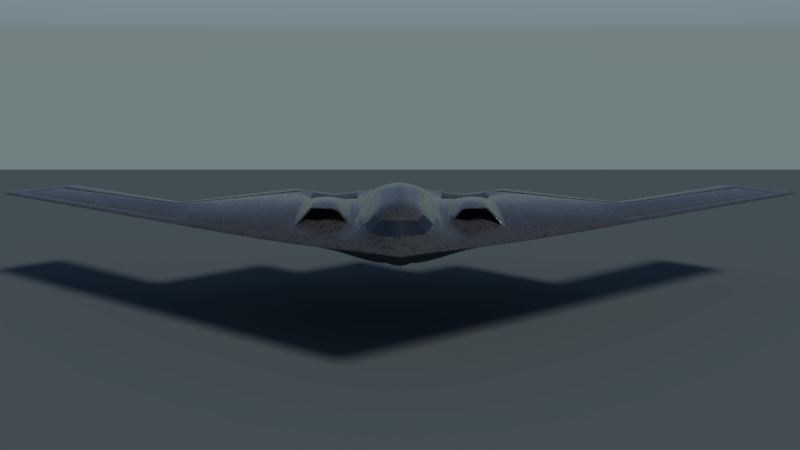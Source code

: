 # Source: B-2.blend  (saved by Blender 2.79.0; exported with 4.5.12 LTS)
import bpy
from mathutils import Matrix  # noqa: F401  (used for matrix-valued properties, if any)

bpy.ops.wm.read_factory_settings(use_empty=True)
scene = bpy.context.scene
scene.name = 'Scene'

# ---- collections
col_collection_1 = bpy.data.collections.new('Collection 1'); scene.collection.children.link(col_collection_1)
col_collection_2 = bpy.data.collections.new('Collection 2'); scene.collection.children.link(col_collection_2)

# ---- materials (node trees are filled in below, after node groups)
mat_material_004 = bpy.data.materials.new('Material.004')
mat_material_004.alpha_threshold = 0.0
mat_material_004.roughness = 0.5
mat_material = bpy.data.materials.new('Material')
mat_material.alpha_threshold = 0.0
mat_material.roughness = 0.5
mat_material_003 = bpy.data.materials.new('Material.003')
mat_material_003.alpha_threshold = 0.0
mat_material_003.diffuse_color = (0.05497, 0.05497, 0.05497, 1.0)
mat_material_003.roughness = 0.5
mat_material_002 = bpy.data.materials.new('Material.002')
mat_material_002.alpha_threshold = 0.0
mat_material_002.roughness = 0.5
mat_material_001 = bpy.data.materials.new('Material.001')
mat_material_001.alpha_threshold = 0.0
mat_material_001.roughness = 0.5

# ---- node groups
ng_scale_scratches = bpy.data.node_groups.new('Scale Scratches', 'ShaderNodeTree')
_s = ng_scale_scratches.interface.new_socket(name='Vector', in_out='OUTPUT', socket_type='NodeSocketVector')
_s.min_value = 0.0
_s.max_value = 0.0
_s = ng_scale_scratches.interface.new_socket(name='Scale', in_out='INPUT', socket_type='NodeSocketFloat')
_s.default_value = 0.5
_s.min_value = -1e+04
_s.max_value = 1e+04
_s = ng_scale_scratches.interface.new_socket(name='Vector', in_out='INPUT', socket_type='NodeSocketVector')
_s.min_value = -1e+04
_s.max_value = 1e+04
_N = ng_scale_scratches.nodes; _L = ng_scale_scratches.links
n0 = _N.new('ShaderNodeMath'); n0.name = 'Math.004'; n0.location = (-1, -78)
n0.hide = True
n0.operation = 'MULTIPLY'
n1 = _N.new('ShaderNodeMath'); n1.name = 'Math.005'; n1.location = (-4, -121)
n1.hide = True
n1.operation = 'MULTIPLY'
n2 = _N.new('ShaderNodeCombineXYZ'); n2.name = 'Combine XYZ'; n2.location = (134, -79)
n2.hide = True
n3 = _N.new('NodeGroupOutput'); n3.name = 'Group Output'; n3.location = (304, -62)
n4 = _N.new('ShaderNodeMath'); n4.name = 'Math.003'; n4.location = (-2, -30)
n4.hide = True
n4.operation = 'MULTIPLY'
n5 = _N.new('ShaderNodeSeparateXYZ'); n5.name = 'Separate XYZ'; n5.location = (-165, -78)
n5.hide = True
n6 = _N.new('NodeGroupInput'); n6.name = 'Group Input'; n6.location = (-456, -36)
_L.new(n4.outputs[0], n2.inputs[0])
_L.new(n0.outputs[0], n2.inputs[1])
_L.new(n1.outputs[0], n2.inputs[2])
_L.new(n2.outputs[0], n3.inputs[0])
_L.new(n5.outputs[0], n4.inputs[1])
_L.new(n5.outputs[1], n0.inputs[1])
_L.new(n5.outputs[2], n1.inputs[1])
_L.new(n6.outputs[0], n4.inputs[0])
_L.new(n6.outputs[0], n0.inputs[0])
_L.new(n6.outputs[0], n1.inputs[0])
_L.new(n6.outputs[1], n5.inputs[0])
n3.is_active_output = True
ng_rotation_scratches = bpy.data.node_groups.new('Rotation Scratches', 'ShaderNodeTree')
_s = ng_rotation_scratches.interface.new_socket(name='Vector', in_out='OUTPUT', socket_type='NodeSocketVector')
_s.min_value = 0.0
_s.max_value = 0.0
_s = ng_rotation_scratches.interface.new_socket(name='X', in_out='INPUT', socket_type='NodeSocketFloat')
_s.min_value = 0.0
_s.max_value = 360.0
_s = ng_rotation_scratches.interface.new_socket(name='Vector', in_out='INPUT', socket_type='NodeSocketVector')
_s.min_value = -1e+04
_s.max_value = 1e+04
_N = ng_rotation_scratches.nodes; _L = ng_rotation_scratches.links
n0 = _N.new('ShaderNodeMath'); n0.name = 'Math.003'; n0.location = (145, -4)
n0.hide = True
n0.operation = 'SINE'
n1 = _N.new('ShaderNodeMath'); n1.name = 'Math.004'; n1.location = (145, -60)
n1.hide = True
n1.operation = 'COSINE'
n2 = _N.new('ShaderNodeMath'); n2.name = 'Math.006'; n2.location = (27, -75)
n2.hide = True
n2.operation = 'DIVIDE'
n2.inputs[1].default_value = 180.0
n3 = _N.new('ShaderNodeMath'); n3.name = 'Math.005'; n3.location = (-92, -76)
n3.hide = True
n3.operation = 'MULTIPLY'
n3.inputs[1].default_value = -3.142
n4 = _N.new('ShaderNodeMath'); n4.name = 'Math.010'; n4.location = (285, -58)
n4.hide = True
n4.operation = 'MULTIPLY'
n5 = _N.new('ShaderNodeMath'); n5.name = 'Math.001'; n5.location = (145, 104)
n5.hide = True
n5.operation = 'COSINE'
n6 = _N.new('ShaderNodeMath'); n6.name = 'Math.002'; n6.location = (145, 50)
n6.hide = True
n6.operation = 'SINE'
n7 = _N.new('ShaderNodeSeparateXYZ'); n7.name = 'Separate XYZ'; n7.location = (-33, 15)
n7.hide = True
n8 = _N.new('ShaderNodeMath'); n8.name = 'Math.011'; n8.location = (439, 77)
n8.hide = True
n8.operation = 'SUBTRACT'
n9 = _N.new('ShaderNodeMath'); n9.name = 'Math.012'; n9.location = (439, -31)
n9.hide = True
n10 = _N.new('ShaderNodeMath'); n10.name = 'Math.007'; n10.location = (285, 104)
n10.hide = True
n10.operation = 'MULTIPLY'
n11 = _N.new('ShaderNodeMath'); n11.name = 'Math.008'; n11.location = (285, 50)
n11.hide = True
n11.operation = 'MULTIPLY'
n12 = _N.new('ShaderNodeMath'); n12.name = 'Math.009'; n12.location = (285, -4)
n12.hide = True
n12.operation = 'MULTIPLY'
n13 = _N.new('ShaderNodeCombineXYZ'); n13.name = 'Combine XYZ'; n13.location = (583, 20)
n13.hide = True
n14 = _N.new('NodeGroupOutput'); n14.name = 'Group Output'; n14.location = (750, 37)
n15 = _N.new('NodeGroupInput'); n15.name = 'Group Input'; n15.location = (-265, 52)
_L.new(n13.outputs[0], n14.inputs[0])
_L.new(n15.outputs[1], n7.inputs[0])
_L.new(n15.outputs[0], n3.inputs[0])
_L.new(n3.outputs[0], n2.inputs[0])
_L.new(n2.outputs[0], n1.inputs[0])
_L.new(n2.outputs[0], n0.inputs[0])
_L.new(n2.outputs[0], n6.inputs[0])
_L.new(n2.outputs[0], n5.inputs[0])
_L.new(n5.outputs[0], n10.inputs[0])
_L.new(n6.outputs[0], n11.inputs[0])
_L.new(n0.outputs[0], n12.inputs[0])
_L.new(n1.outputs[0], n4.inputs[0])
_L.new(n7.outputs[1], n10.inputs[1])
_L.new(n7.outputs[1], n12.inputs[1])
_L.new(n7.outputs[2], n4.inputs[1])
_L.new(n7.outputs[2], n11.inputs[1])
_L.new(n10.outputs[0], n8.inputs[0])
_L.new(n11.outputs[0], n8.inputs[1])
_L.new(n12.outputs[0], n9.inputs[0])
_L.new(n4.outputs[0], n9.inputs[1])
_L.new(n8.outputs[0], n13.inputs[1])
_L.new(n9.outputs[0], n13.inputs[2])
_L.new(n7.outputs[0], n13.inputs[0])
n14.is_active_output = True
ng_color_ramp_scratches = bpy.data.node_groups.new('Color Ramp Scratches', 'ShaderNodeTree')
_s = ng_color_ramp_scratches.interface.new_socket(name='Color', in_out='OUTPUT', socket_type='NodeSocketColor')
_s.default_value = (0.0, 0.0, 0.0, 0.0)
_s = ng_color_ramp_scratches.interface.new_socket(name='Fac', in_out='INPUT', socket_type='NodeSocketFloat')
_s.default_value = 0.5
_s.min_value = -1e+04
_s.max_value = 1e+04
_s = ng_color_ramp_scratches.interface.new_socket(name='Color1', in_out='INPUT', socket_type='NodeSocketColor')
_s.default_value = (0.5, 0.5, 0.5, 1.0)
_s = ng_color_ramp_scratches.interface.new_socket(name='Pos 1', in_out='INPUT', socket_type='NodeSocketFloat')
_s.default_value = 0.5
_s.min_value = 0.0
_s.max_value = 0.982
_s = ng_color_ramp_scratches.interface.new_socket(name='Color2', in_out='INPUT', socket_type='NodeSocketColor')
_s.default_value = (0.5, 0.5, 0.5, 1.0)
_N = ng_color_ramp_scratches.nodes; _L = ng_color_ramp_scratches.links
n0 = _N.new('ShaderNodeMath'); n0.name = 'Math.003'; n0.location = (-152, -30)
n0.hide = True
n0.operation = 'DIVIDE'
n1 = _N.new('ShaderNodeMath'); n1.name = 'Math'; n1.location = (-294, 29)
n1.hide = True
n1.operation = 'SUBTRACT'
n2 = _N.new('ShaderNodeMath'); n2.name = 'Math.004'; n2.location = (7, 16)
n2.hide = True
n2.operation = 'MULTIPLY'
n3 = _N.new('ShaderNodeMix'); n3.name = 'Mix.001'; n3.location = (296, -20)
n3.hide = True
n3.data_type = 'RGBA'
n4 = _N.new('NodeGroupOutput'); n4.name = 'Group Output'; n4.location = (496, 0)
n5 = _N.new('ShaderNodeMath'); n5.name = 'Math.005'; n5.location = (158, -3)
n5.hide = True
n5.use_clamp = True
n6 = _N.new('ShaderNodeMath'); n6.name = 'Math.002'; n6.location = (-151, 30)
n6.hide = True
n6.operation = 'DIVIDE'
n6.inputs[0].default_value = 1.0
n7 = _N.new('NodeGroupInput'); n7.name = 'Group Input'; n7.location = (-659, 21)
n8 = _N.new('ShaderNodeMath'); n8.name = 'Math.001'; n8.location = (-296, -27)
n8.hide = True
n8.operation = 'SUBTRACT'
n9 = _N.new('ShaderNodeMath'); n9.name = 'Math.006'; n9.location = (-487, 162)
n9.inputs[1].default_value = 0.018
_L.new(n5.outputs[0], n3.inputs[0])
_L.new(n1.outputs[0], n6.inputs[1])
_L.new(n8.outputs[0], n0.inputs[1])
_L.new(n6.outputs[0], n2.inputs[0])
_L.new(n2.outputs[0], n5.inputs[0])
_L.new(n0.outputs[0], n5.inputs[1])
_L.new(n7.outputs[0], n2.inputs[1])
_L.new(n7.outputs[1], n3.inputs[6])
_L.new(n7.outputs[2], n1.inputs[1])
_L.new(n7.outputs[2], n0.inputs[0])
_L.new(n7.outputs[2], n8.inputs[0])
_L.new(n7.outputs[3], n3.inputs[7])
_L.new(n3.outputs[2], n4.inputs[0])
_L.new(n7.outputs[2], n9.inputs[0])
_L.new(n9.outputs[0], n1.inputs[0])
_L.new(n9.outputs[0], n8.inputs[1])
n4.is_active_output = True
ng_scratches_texture = bpy.data.node_groups.new('Scratches Texture', 'ShaderNodeTree')
_s = ng_scratches_texture.interface.new_socket(name='Scratches', in_out='OUTPUT', socket_type='NodeSocketFloat')
_s.min_value = 0.0
_s.max_value = 0.0
_s = ng_scratches_texture.interface.new_socket(name='Scale', in_out='INPUT', socket_type='NodeSocketFloat')
_s.default_value = 1.0
_s.min_value = -1e+04
_s.max_value = 1e+04
_s = ng_scratches_texture.interface.new_socket(name='Scratches', in_out='INPUT', socket_type='NodeSocketFloat')
_s.subtype = 'FACTOR'
_s.default_value = 0.3
_s.min_value = 0.0
_s.max_value = 1.0
_s = ng_scratches_texture.interface.new_socket(name='Rotation', in_out='INPUT', socket_type='NodeSocketFloat')
_s.min_value = 0.0
_s.max_value = 360.0
_N = ng_scratches_texture.nodes; _L = ng_scratches_texture.links
n0 = _N.new('ShaderNodeMapping'); n0.name = 'Mapping.001'; n0.location = (-217, -145)
n0.inputs[2].default_value = (6.981, 0.0, 0.0)
n1 = _N.new('ShaderNodeTexWave'); n1.name = 'Wave Texture'; n1.location = (156, 154)
n1.bands_direction = 'DIAGONAL'
n1.rings_direction = 'SPHERICAL'
n1.inputs[3].default_value = 0.0
n1.inputs[6].default_value = 1.571
n2 = _N.new('ShaderNodeMapping'); n2.name = 'Mapping.002'; n2.location = (-220, -503)
n2.inputs[2].default_value = (2.583, 0.0, 0.0)
n3 = _N.new('ShaderNodeCombineXYZ'); n3.name = 'Combine XYZ'; n3.location = (406, -55)
n3.hide = True
n4 = _N.new('ShaderNodeCombineXYZ'); n4.name = 'Combine XYZ.001'; n4.location = (401, -692)
n4.hide = True
n5 = _N.new('ShaderNodeSeparateXYZ'); n5.name = 'Separate XYZ.001'; n5.location = (178, -890)
n5.hide = True
n6 = _N.new('ShaderNodeTexNoise'); n6.name = 'Musgrave Texture.001'; n6.location = (581, -621)
n6.width = 150
n6.normalize = False
n6.inputs[2].default_value = 8.75
n6.inputs[3].default_value = 14.0
n6.inputs[4].default_value = 0.7692
n6.inputs[5].default_value = 1.3
n7 = _N.new('ShaderNodeMix'); n7.name = 'Mix.001'; n7.location = (656, -447)
n7.hide = True
n7.data_type = 'RGBA'
n8 = _N.new('ShaderNodeTexWave'); n8.name = 'Wave Texture.001'; n8.location = (156, -505)
n8.bands_direction = 'DIAGONAL'
n8.rings_direction = 'SPHERICAL'
n8.inputs[1].default_value = 6.25
n8.inputs[3].default_value = 0.0
n8.inputs[6].default_value = 1.571
n9 = _N.new('ShaderNodeSeparateXYZ'); n9.name = 'Separate XYZ'; n9.location = (165, -180)
n9.hide = True
n10 = _N.new('NodeReroute'); n10.name = 'Reroute'; n10.location = (-305, -503)
n10.width = 16
n10.socket_idname = 'NodeSocketVector'
n11 = _N.new('ShaderNodeGroup'); n11.name = 'Group'; n11.location = (-463, -494)
n11.hide = True
n11.node_tree = ng_scale_scratches
n12 = _N.new('ShaderNodeGroup'); n12.name = 'Group.001'; n12.location = (-597, -505)
n12.hide = True
n12.node_tree = ng_rotation_scratches
n13 = _N.new('NodeGroupInput'); n13.name = 'Group Input'; n13.location = (-975, -555)
n14 = _N.new('ShaderNodeTexNoise'); n14.name = 'Musgrave Texture'; n14.location = (581, 37)
n14.width = 150
n14.normalize = False
n14.inputs[2].default_value = 7.5
n14.inputs[3].default_value = 14.0
n14.inputs[4].default_value = 0.7692
n14.inputs[5].default_value = 1.3
n15 = _N.new('ShaderNodeValue'); n15.name = 'Value.002'; n15.location = (455, -415)
n15.outputs[0].default_value = 2.0
n16 = _N.new('ShaderNodeValue'); n16.name = 'Value.003'; n16.location = (456, -496)
n16.outputs[0].default_value = -2.0
n17 = _N.new('ShaderNodeGroup'); n17.name = 'Group.003'; n17.location = (833, -250)
n17.node_tree = ng_color_ramp_scratches
n17.inputs[1].default_value = (0.0, 0.0, 0.0, 1.0)
n17.inputs[3].default_value = (1.0, 1.0, 1.0, 1.0)
n18 = _N.new('ShaderNodeGroup'); n18.name = 'Group.002'; n18.location = (824, -469)
n18.node_tree = ng_color_ramp_scratches
n18.inputs[1].default_value = (0.0, 0.0, 0.0, 1.0)
n18.inputs[3].default_value = (1.0, 1.0, 1.0, 1.0)
n19 = _N.new('ShaderNodeMath'); n19.name = 'Math'; n19.location = (1063, -326)
n19.use_clamp = True
n20 = _N.new('NodeGroupOutput'); n20.name = 'Group Output'; n20.location = (1264, -369)
n21 = _N.new('ShaderNodeMapping'); n21.name = 'Mapping.003'; n21.location = (-222, -781)
n21.inputs[2].default_value = (5.236, 0.0, 0.0)
n22 = _N.new('ShaderNodeTexCoord'); n22.name = 'Texture Coordinate'; n22.location = (-874, -213)
_L.new(n10.outputs[0], n0.inputs[0])
_L.new(n0.outputs[0], n9.inputs[0])
_L.new(n9.outputs[2], n3.inputs[2])
_L.new(n3.outputs[0], n14.inputs[0])
_L.new(n22.outputs[3], n12.inputs[1])
_L.new(n11.outputs[0], n10.inputs[0])
_L.new(n13.outputs[0], n11.inputs[0])
_L.new(n9.outputs[0], n3.inputs[0])
_L.new(n1.outputs[0], n3.inputs[1])
_L.new(n2.outputs[0], n8.inputs[0])
_L.new(n21.outputs[0], n5.inputs[0])
_L.new(n5.outputs[2], n4.inputs[2])
_L.new(n4.outputs[0], n6.inputs[0])
_L.new(n5.outputs[0], n4.inputs[0])
_L.new(n8.outputs[0], n4.inputs[1])
_L.new(n10.outputs[0], n2.inputs[0])
_L.new(n10.outputs[0], n21.inputs[0])
_L.new(n12.outputs[0], n11.inputs[1])
_L.new(n13.outputs[2], n12.inputs[0])
_L.new(n6.outputs[0], n18.inputs[0])
_L.new(n18.outputs[0], n19.inputs[1])
_L.new(n14.outputs[0], n17.inputs[0])
_L.new(n17.outputs[0], n19.inputs[0])
_L.new(n7.outputs[2], n17.inputs[2])
_L.new(n7.outputs[2], n18.inputs[2])
_L.new(n15.outputs[0], n7.inputs[6])
_L.new(n13.outputs[1], n7.inputs[0])
_L.new(n16.outputs[0], n7.inputs[7])
_L.new(n10.outputs[0], n1.inputs[0])
_L.new(n19.outputs[0], n20.inputs[0])
n20.is_active_output = True
ng_nodegroup = bpy.data.node_groups.new('NodeGroup', 'ShaderNodeTree')
_s = ng_nodegroup.interface.new_socket(name='Background', in_out='OUTPUT', socket_type='NodeSocketShader')
_N = ng_nodegroup.nodes; _L = ng_nodegroup.links
n0 = _N.new('ShaderNodeBackground'); n0.name = 'Fondo'; n0.location = (645, -41)
n1 = _N.new('ShaderNodeMix'); n1.name = 'Mezclar'; n1.location = (340, 23)
n1.data_type = 'RGBA'
n1.inputs[7].default_value = (1.0, 1.0, 1.0, 1.0)
n2 = _N.new('ShaderNodeTexNoise'); n2.name = 'Ruido'; n2.location = (-537, 150)
n2.inputs[2].default_value = 4.0
n2.inputs[3].default_value = 30.0
n3 = _N.new('ShaderNodeMix'); n3.name = 'Mezclar.001'; n3.location = (84, 123)
n3.data_type = 'RGBA'
n3.blend_type = 'MULTIPLY'
n3.inputs[0].default_value = 1.0
n4 = _N.new('ShaderNodeTexSky'); n4.name = 'Cielo'; n4.location = (136, -176)
n4.sky_type = 'HOSEK_WILKIE'
n4.sun_direction = (0.2615, 0.1923, 0.9458)
n4.sun_elevation = 1.571
n5 = _N.new('ShaderNodeNormal'); n5.name = 'Normal'; n5.location = (-475, -150)
n6 = _N.new('ShaderNodeTexCoord'); n6.name = 'Coordenadas de texturizado'; n6.location = (-645, -125)
n7 = _N.new('ShaderNodeValToRGB'); n7.name = 'Rampa de color'; n7.location = (-279, 176)
while len(n7.color_ramp.elements) > 1: n7.color_ramp.elements.remove(n7.color_ramp.elements[-1])
n7.color_ramp.elements[0].position = 0.5273; n7.color_ramp.elements[0].color = (0.0, 0.0, 0.0, 1.0)
_e = n7.color_ramp.elements.new(0.9); _e.color = (1.0, 1.0, 1.0, 1.0)
n8 = _N.new('NodeGroupInput'); n8.name = 'Entradas del grupo'; n8.location = (-845, 0)
n9 = _N.new('NodeGroupOutput'); n9.name = 'Salidas del grupo'; n9.location = (845, 0)
n10 = _N.new('ShaderNodeValToRGB'); n10.name = 'Rampa de color.001'; n10.location = (-244, -62)
n10.width = 261
while len(n10.color_ramp.elements) > 1: n10.color_ramp.elements.remove(n10.color_ramp.elements[-1])
n10.color_ramp.elements[0].position = 0.004924; n10.color_ramp.elements[0].color = (0.0, 0.0, 0.0, 1.0)
_e = n10.color_ramp.elements.new(0.15); _e.color = (1.0, 1.0, 1.0, 1.0)
_L.new(n0.outputs[0], n9.inputs[0])
_L.new(n4.outputs[0], n1.inputs[6])
_L.new(n1.outputs[2], n0.inputs[0])
_L.new(n2.outputs[0], n7.inputs[0])
_L.new(n7.outputs[0], n3.inputs[6])
_L.new(n3.outputs[2], n1.inputs[0])
_L.new(n5.outputs[1], n10.inputs[0])
_L.new(n6.outputs[0], n5.inputs[0])
_L.new(n10.outputs[0], n3.inputs[7])
n9.is_active_output = True

# ---- material node trees
mat_material_004.use_nodes = True; mat_material_004.node_tree.nodes.clear()
_N = mat_material_004.node_tree.nodes; _L = mat_material_004.node_tree.links
n0 = _N.new('ShaderNodeOutputMaterial'); n0.name = 'Material'; n0.location = (300, 300)
n1 = _N.new('ShaderNodeBsdfDiffuse'); n1.name = 'BSDF Difuso'; n1.location = (10, 300)
n1.inputs[0].default_value = (0.1498, 0.1772, 0.1704, 1.0)
_L.new(n1.outputs[0], n0.inputs[0])
n0.is_active_output = True
mat_material.use_nodes = True; mat_material.node_tree.nodes.clear()
_N = mat_material.node_tree.nodes; _L = mat_material.node_tree.links
n0 = _N.new('ShaderNodeOutputMaterial'); n0.name = 'Material'; n0.location = (406, 0)
n1 = _N.new('ShaderNodeMix'); n1.name = 'Mezclar'; n1.location = (-195, -8)
n1.data_type = 'RGBA'
n1.inputs[6].default_value = (0.08591, 0.08336, 0.08128, 1.0)
n1.inputs[7].default_value = (0.1054, 0.08476, 0.06791, 1.0)
n2 = _N.new('ShaderNodeGroup'); n2.name = 'Grupo'; n2.location = (-478, -204)
n2.node_tree = ng_scratches_texture
n2.inputs[0].default_value = 0.7
n2.inputs[1].default_value = 0.3455
n2.inputs[2].default_value = 0.0
n3 = _N.new('ShaderNodeBsdfPrincipled'); n3.name = 'Titanium'; n3.location = (206, 0)
n3.width = 150
n3.subsurface_method = 'BURLEY'
n3.inputs[2].default_value = 0.1
n3.inputs[3].default_value = 1.45
n3.inputs[9].default_value = (1.0, 1.0, 1.0)
n4 = _N.new('ShaderNodeValToRGB'); n4.name = 'Rampa de color'; n4.location = (-92, -280)
while len(n4.color_ramp.elements) > 1: n4.color_ramp.elements.remove(n4.color_ramp.elements[-1])
n4.color_ramp.elements[0].position = 0.5034; n4.color_ramp.elements[0].color = (0.037, 0.037, 0.037, 1.0)
_e = n4.color_ramp.elements.new(0.5782); _e.color = (0.169, 0.169, 0.169, 1.0)
_e = n4.color_ramp.elements.new(0.8163); _e.color = (0.102, 0.102, 0.102, 1.0)
_e = n4.color_ramp.elements.new(0.9728); _e.color = (0.3948, 0.3948, 0.3948, 1.0)
n5 = _N.new('ShaderNodeGroup'); n5.name = 'Grupo.001'; n5.location = (-326, -358)
n5.node_tree = ng_scratches_texture
n5.inputs[0].default_value = 0.8
n5.inputs[1].default_value = 0.3455
n5.inputs[2].default_value = 45.0
_L.new(n2.outputs[0], n3.inputs[1])
_L.new(n2.outputs[0], n1.inputs[0])
_L.new(n1.outputs[2], n3.inputs[0])
_L.new(n5.outputs[0], n4.inputs[0])
_L.new(n4.outputs[0], n3.inputs[13])
_L.new(n3.outputs[0], n0.inputs[0])
n0.is_active_output = True
mat_material_003.use_nodes = True; mat_material_003.node_tree.nodes.clear()
_N = mat_material_003.node_tree.nodes; _L = mat_material_003.node_tree.links
n0 = _N.new('ShaderNodeOutputMaterial'); n0.name = 'Material'; n0.location = (300, 300)
n1 = _N.new('ShaderNodeBsdfDiffuse'); n1.name = 'BSDF Difuso'; n1.location = (10, 300)
n1.inputs[0].default_value = (0.0, 0.0, 0.0, 1.0)
_L.new(n1.outputs[0], n0.inputs[0])
n0.is_active_output = True
mat_material_002.use_nodes = True; mat_material_002.node_tree.nodes.clear()
_N = mat_material_002.node_tree.nodes; _L = mat_material_002.node_tree.links
n0 = _N.new('ShaderNodeOutputMaterial'); n0.name = 'Material'; n0.location = (300, 300)
n1 = _N.new('ShaderNodeBsdfAnisotropic'); n1.name = 'BSDF Reflectivo'; n1.location = (10, 300)
n1.distribution = 'GGX'
n1.inputs[0].default_value = (0.1624, 0.1624, 0.1624, 1.0)
n1.inputs[1].default_value = 0.3162
_L.new(n1.outputs[0], n0.inputs[0])
n0.is_active_output = True
mat_material_001.use_nodes = True; mat_material_001.node_tree.nodes.clear()
_N = mat_material_001.node_tree.nodes; _L = mat_material_001.node_tree.links
n0 = _N.new('ShaderNodeOutputMaterial'); n0.name = 'Material'; n0.location = (200, 0)
n1 = _N.new('ShaderNodeBsdfPrincipled'); n1.name = 'Rubber'; n1.location = (0, 0)
n1.width = 150
n1.subsurface_method = 'BURLEY'
n1.inputs[0].default_value = (0.022, 0.022, 0.022, 1.0)
n1.inputs[2].default_value = 0.79
n1.inputs[3].default_value = 1.45
n1.inputs[9].default_value = (1.0, 1.0, 1.0)
n1.inputs[13].default_value = 0.425
_L.new(n1.outputs[0], n0.inputs[0])
n0.is_active_output = True

# ---- world
world_world = bpy.data.worlds.new('World'); scene.world = world_world
world_world.use_nodes = True; world_world.node_tree.nodes.clear()
_N = world_world.node_tree.nodes; _L = world_world.node_tree.links
n0 = _N.new('ShaderNodeOutputWorld'); n0.name = 'Entorno'; n0.location = (300, 300)
n1 = _N.new('ShaderNodeGroup'); n1.name = 'Grupo'; n1.location = (-328, 174)
n1.node_tree = ng_nodegroup
n2 = _N.new('ShaderNodeBackground'); n2.name = 'Fondo'; n2.location = (29, 272)
n3 = _N.new('ShaderNodeTexSky'); n3.name = 'Cielo'; n3.location = (-243, 407)
n3.sky_type = 'HOSEK_WILKIE'
n3.sun_elevation = 1.571
_L.new(n2.outputs[0], n0.inputs[0])
_L.new(n3.outputs[0], n2.inputs[0])
n0.is_active_output = True
world_world.color = (0.05088, 0.05088, 0.05088)
world_world.use_sun_shadow = False
world_world.sun_shadow_jitter_overblur = 0.0
world_world.cycles.sampling_method = 'MANUAL'
world_world.cycles.max_bounces = 8

# ---- cameras
cam_c_mara = bpy.data.cameras.new('Cámara')
cam_c_mara.clip_end = 100.0
cam_c_mara.lens = 35.0
cam_c_mara.sensor_width = 32.0
cam_c_mara.sensor_height = 18.0
cam_c_mara.display_size = 2.0
cam_c_mara.dof.focus_distance = 0.0

# ---- lights
light_sol = bpy.data.lights.new('Sol', 'SUN')
light_sol.transmission_factor = 0.0
light_sol.angle = 0.1993
light_sol.energy = 1.0
light_sol.shadow_buffer_clip_start = 0.5
light_sol.shadow_soft_size = 0.1
light_sol.shadow_cascade_max_distance = 1000.0

# ---- meshes
me_plano_002 = bpy.data.meshes.new('Plano.002')
me_plano_002.from_pydata([(-1.0, -1.0, 0.0), (1.0, -1.0, 0.0), (-1.0, 1.0, 0.0), (1.0, 1.0, 0.0)], [], [(0, 1, 3, 2)])
me_plano_002.materials.append(mat_material_004)
me_plano_002.use_remesh_preserve_volume = False
me_plano_002.use_remesh_preserve_attributes = False
me_plano_002.use_mirror_vertex_groups = False
me_plano_002.update()
me_plano = bpy.data.meshes.new('Plano')
me_plano.from_pydata([(0.0, -0.9775, 0.6818), (1.525, -0.6661, 0.2882), (0.0, 2.362, -0.04096), (1.482, 1.263, -0.04096), (0.0, -5.086, 0.07276), (1.492, -4.054, 0.005196), (8.09, 2.49, -0.04096), (9.479, 1.443, -0.0393), (4.662, -1.873, -0.0393), (2.611, -0.7522, 0.153), (2.563, 1.984, -0.04096), (2.563, -3.304, -0.0393), (8.345, 2.291, -0.02404), (0.0, -1.982, 0.7378), (1.445, -2.18, 0.4048), (2.611, -2.171, 0.1635), (0.0, -3.304, 0.7409), (1.443, -2.899, 0.1635), (0.7358, -0.9775, 0.1477), (0.9471, 1.639, -0.04096), (0.3848, -4.849, 0.07276), (0.7942, -1.982, 0.1635), (0.7827, -3.304, 0.1624), (0.0, -4.191, 0.5711), (0.5914, -4.212, 0.1694), (0.4925, -4.408, 0.1718), (0.0, -4.774, 0.1933), (0.4654, -0.9775, 0.5529), (0.1924, -4.967, 0.07276), (0.3971, -1.982, 0.5618), (0.3971, -3.304, 0.5693), (0.284, -4.037, 0.5286), (0.2339, -4.686, 0.1864), (0.0, 1.322, 0.1262), (0.6514, 0.978, 0.05491), (1.406, -3.738, 0.08415), (8.482, 2.195, -0.02671), (4.687, -0.2121, 0.01728), (2.563, 1.447, 0.009173), (0.697, 0.8772, 0.00735), (0.0, -3.723, 0.7216), (0.7301, -3.649, 0.1677), (0.399, -3.653, 0.5593), (2.022, -0.3203, 0.144), (4.69, -0.2874, 0.02044), (2.022, -1.982, 0.1635), (2.022, -2.893, 0.07357), (0.0, -4.021, 0.6522), (0.6804, -3.935, 0.1644), (0.3396, -3.915, 0.5591), (2.021, 0.5541, 0.01011), (1.021, -0.9775, 0.1432), (0.9759, -1.982, 0.1635), (0.9489, -2.893, 0.1635), (1.425, 1.302, -0.04096), (0.9727, -3.763, 0.1147), (0.9584, 0.5576, 0.00214), (0.9627, -3.924, 0.1111), (1.207, -0.7848, 0.2569), (1.196, -1.982, 0.4102), (1.164, -2.71, 0.1635), (1.862, -0.5915, 0.2403), (1.726, -1.982, 0.4211), (1.708, -2.71, 0.1635), (1.199, -2.721, 0.3875), (1.443, -1.982, 0.4602), (1.443, -2.899, 0.4602), (1.474, -3.376, 0.115), (1.947, -2.85, 0.109), (1.676, -2.721, 0.3984), (0.9976, -2.852, 0.1635), (1.164, -2.71, 0.4102), (1.249, -2.282, 0.3549), (1.444, -2.887, 0.4375), (1.708, -2.71, 0.4211), (1.445, -2.18, 0.1968), (1.631, -2.282, 0.1968), (1.631, -2.282, 0.3657), (1.099, -2.411, 0.1968), (1.249, -2.282, 0.1968), (1.851, -2.411, 0.1968), (0.967, -3.557, 0.1198), (1.175, -3.541, 0.1154), (0.0, -0.3198, -0.3401), (0.0, 2.362, -0.06265), (1.482, 1.263, -0.06265), (0.0, -5.086, 0.04221), (1.492, -4.054, -0.02535), (8.09, 2.49, -0.06265), (9.479, 1.443, -0.08618), (4.662, -1.873, -0.06985), (2.437, -0.7765, -0.2542), (2.563, 1.984, -0.06265), (2.563, -3.304, -0.06985), (2.678, 1.529, -0.07825), (2.506, 1.578, -0.07825), (8.345, 2.291, -0.08818), (2.505, 1.517, -0.08203), (1.111, 1.178, -0.08466), (2.442, -2.194, -0.2864), (0.0, -2.998, -0.5426), (1.412, -2.78, -0.3912), (0.9475, 1.639, -0.06265), (0.3848, -4.849, 0.04221), (1.143, 1.212, -0.07776), (0.0, -4.272, -0.3144), (0.5743, -4.148, -0.1433), (0.9973, -4.096, -0.05173), (0.9353, -4.079, -0.06857), (0.4566, -0.4368, -0.337), (0.1924, -4.967, 0.04221), (0.4569, -1.907, -0.4492), (0.4569, -2.888, -0.4735), (0.2383, -4.174, -0.2808), (0.8935, 1.366, -0.07799), (0.0, 1.322, -0.1562), (0.7335, 1.377, -0.08592), (0.8838, 1.317, -0.08408), (1.459, 0.3904, -0.1749), (8.482, 2.195, -0.08369), (4.831, -0.3249, -0.1155), (2.513, 0.4131, -0.1365), (0.7481, 1.389, -0.08404), (1.921, -0.5871, -0.2758), (2.022, 1.618, -0.06265), (2.021, 1.219, -0.08279), (1.921, -1.907, -0.3484), (1.92, -2.607, -0.2314), (0.0, -4.256, -0.3177), (0.2383, -3.899, -0.3723), (2.031, 0.4439, -0.1473), (0.9105, -0.4226, -0.3338), (0.92, -1.907, -0.4325), (0.92, -2.907, -0.4325), (1.425, 1.302, -0.06265), (2.021, 1.279, -0.07804), (1.433, -3.815, -0.02767), (1.412, -1.907, -0.3912), (1.454, 0.9232, -0.07148), (0.8398, -3.847, -0.1714), (1.405, -0.4329, -0.3053), (1.277, -3.205, -0.2689), (0.0, -3.384, -0.5438), (0.9714, -3.383, -0.3457), (0.439, -3.518, -0.4536), (1.148, 0.5187, -0.06174), (1.992, -1.982, 0.1892), (2.021, 0.6387, -0.06075), (2.006, -0.3473, 0.1536), (1.493, 0.2871, -0.06113), (0.9588, 0.6423, -0.06389), (1.71, 0.4113, -0.06202), (1.92, -2.837, 0.1379), (1.991, -2.875, 0.1082), (1.829, -2.398, 0.2136), (1.988, 0.6173, -0.06088), (1.054, -0.9433, 0.1634), (1.015, -1.982, 0.2074), (1.033, -2.829, 0.2033), (0.9871, -2.861, 0.2074), (1.125, -2.388, 0.2249), (0.9913, 0.618, -0.06393), (1.443, -3.748, -0.03707), (0.7786, 1.768, -0.06265), (0.7768, 1.769, -0.04096), (2.507, 1.946, -0.04096), (0.2377, -4.664, -0.0433), (2.463, 0.4163, -0.1376), (2.384, -0.757, -0.2564), (2.507, 1.946, -0.06265), (2.679, 1.898, -0.04096), (2.548, -0.7866, -0.248), (2.679, 1.898, -0.06265), (0.2265, -4.738, -0.01536), (2.629, 0.3762, -0.1355), (0.08646, 2.296, -0.04096), (0.07705, 1.277, 0.1183), (0.08666, 2.295, -0.06265), (0.0, -4.815, -0.01881), (1.526, 1.288, -0.04096), (1.526, 1.288, -0.06265), (2.09, -0.3705, 0.1451), (2.09, -2.004, 0.1635), (2.085, -2.941, 0.06044), (2.085, 0.595, 0.009997), (0.8947, 0.7039, 0.00736), (0.9541, -0.9775, 0.1443), (0.9335, -1.982, 0.1635), (0.9128, -2.989, 0.1633), (0.8487, -0.4444, -0.3436), (0.8556, -1.907, -0.4481), (0.8556, -2.882, -0.4481), (0.639, -3.875, -0.2794), (0.6826, -3.515, -0.3985), (1.455, 0.1351, 0.05564), (2.566, 1.179, 0.004388), (0.6905, 0.6332, 0.02702), (0.0, 0.9994, 0.2041), (0.6139, 0.7203, 0.1247), (2.021, 0.4314, 0.02887), (0.9572, 0.4186, 0.0204), (1.358, 0.1638, 0.05031), (1.549, 0.1595, 0.04836), (1.993, 0.4107, 0.03058), (0.9898, 0.4024, 0.02373), (2.085, 0.4597, 0.02893), (0.8931, 0.4807, 0.02655), (0.0, -3.124, 0.7405), (0.7942, -3.122, 0.1625), (0.3971, -3.124, 0.5683), (2.022, -2.77, 0.08577), (0.9525, -2.77, 0.1635), (1.443, -2.775, 0.4602), (1.71, -2.611, 0.4211), (1.168, -2.611, 0.4102), (1.991, -2.754, 0.1192), (0.9909, -2.742, 0.2074), (2.085, -2.814, 0.07442), (0.9156, -2.853, 0.1633), (1.941, -2.82, 0.1151), (1.673, -2.691, 0.3962), (1.444, -2.839, 0.4353), (1.203, -2.691, 0.3853), (1.443, -2.85, 0.1658), (1.005, -2.822, 0.1658), (1.17, -2.68, 0.1658), (1.702, -2.68, 0.1658), (1.914, -2.807, 0.143), (1.04, -2.798, 0.2048), (1.801, -0.6049, 0.2489), (1.911, -3.125, 0.07366), (1.597, -2.264, 0.1968), (1.518, 1.284, -0.04096), (1.66, -2.744, 0.1635), (1.66, -2.744, 0.4282), (1.675, -1.982, 0.4282), (1.634, -2.751, 0.4054), (1.597, -2.264, 0.3728), (1.863, -2.99, 0.1085), (1.518, 1.284, -0.06265), (1.669, 0.3929, -0.06186), (1.532, 0.1552, 0.04967), (1.662, -2.64, 0.4282), (1.656, -2.711, 0.1658), (1.632, -2.718, 0.4032), (0.0, -4.279, 0.5097), (0.3326, -4.077, 0.4718), (0.3943, -3.918, 0.483), (0.4446, -3.668, 0.4846), (0.0, -4.63, 0.2933), (0.2288, -4.532, 0.2896), (0.5756, -3.929, 0.297), (0.4926, -4.187, 0.2921), (0.6059, -3.67, 0.3226), (0.4052, -0.4097, -0.3466), (0.4052, -1.907, -0.4702), (0.4052, -2.998, -0.4948), (0.2383, -3.4, -0.4835), (0.323, -0.9775, 0.5923), (0.2756, -1.982, 0.6156), (0.2756, -3.304, 0.6218), (0.2017, -4.087, 0.5601), (0.5656, 1.93, -0.04096), (0.4851, 1.06, 0.0743), (0.24, -3.674, 0.6274), (0.2034, -3.947, 0.6061), (0.5668, 1.929, -0.06265), (0.0, -4.744, -0.04607), (1.443, 0.9315, -0.08543), (0.2756, -3.124, 0.621), (0.4348, 0.7995, 0.149), (0.2032, -4.188, 0.4834), (0.1929, -4.181, 0.4553), (0.4333, -4.326, 0.2793), (0.3168, -4.075, 0.4442), (0.0, -4.268, 0.4804), (0.0, -4.604, 0.2734), (0.2174, -4.51, 0.2698), (0.4131, -4.313, 0.26), (0.4698, -4.18, 0.2722), (0.3405, -4.057, 0.4733), (0.4983, -4.169, 0.2925), (0.2911, -4.022, 0.5325), (0.3815, -3.913, 0.4634), (0.43, -3.672, 0.465), (0.5561, -3.923, 0.2843), (0.5853, -3.674, 0.3091), (0.3298, -4.047, 0.4541), (0.4817, -4.154, 0.28), (0.3981, -3.478, 0.5643), (0.0, -3.513, 0.7313), (0.2578, -3.489, 0.6246), (0.7486, -3.527, 0.1659), (0.4693, -3.488, 0.4834), (0.4865, -3.304, 0.475), (0.4995, -3.124, 0.4636), (0.5742, -1.982, 0.3842), (0.6303, -0.9775, 0.3058), (0.5941, -3.67, 0.3345), (0.6047, -3.507, 0.3294), (0.6213, -3.304, 0.3327), (0.6331, -3.123, 0.3272), (0.6974, -1.982, 0.2607), (0.4452, -4.555, -0.03074), (4.686, -0.2788, -0.1168), (4.739, 0.3697, -0.04096), (4.739, 0.3697, -0.06265), (2.57, 1.251, -0.001521), (4.173, -1.797, 0.02388), (4.516, -1.894, -0.08409), (4.524, -1.967, -0.0393), (4.518, -1.971, -0.06985), (7.07, -0.2149, -0.0393), (6.487, 1.376, -0.04096), (2.023, 1.586, -0.06507), (7.07, -0.2149, -0.07801), (6.487, 1.376, -0.06265), (0.4684, -4.467, -0.05409), (6.657, 0.9349, -0.09961), (5.049, 0.3766, -0.04096), (5.049, 0.3766, -0.06265), (4.909, -1.703, -0.0393), (2.019, 1.586, -0.06548), (4.909, -1.703, -0.07069), (0.7382, 1.4, -0.08351), (5.019, -0.1954, -0.1139), (9.345, 1.351, -0.0393), (8.25, 2.225, -0.02334), (8.381, 2.125, -0.02448), (9.345, 1.351, -0.08573), (8.25, 2.225, -0.08845), (8.381, 2.125, -0.08458), (8.001, 2.428, -0.04096), (8.001, 2.428, -0.06265), (0.7467, 1.451, -0.07821), (2.561, 1.551, -0.08197), (9.246, 1.625, -0.03906), (2.562, 1.613, -0.07827), (9.119, 1.538, -0.09017), (4.885, -0.1163, -0.08296), (4.891, -0.0583, -0.07784), (9.246, 1.625, -0.09011), (0.4557, -2.931, -0.4722), (2.448, -2.251, -0.2754), (1.402, -2.809, -0.3829), (1.887, -2.687, -0.2188), (0.9235, -2.939, -0.4266), (0.0, -3.039, -0.5427), (0.8438, -2.925, -0.4447), (0.3952, -3.036, -0.494), (0.8467, -0.4003, -0.3373), (2.44, -0.7326, -0.2498), (0.0, -0.2591, -0.3333), (0.4644, -0.3835, -0.3299), (1.925, -0.549, -0.271), (0.9153, -0.3808, -0.3278), (1.407, -0.4018, -0.3005), (2.387, -0.7136, -0.252), (2.551, -0.7436, -0.2438), (0.4082, -0.3533, -0.3392), (1.407, -0.4827, -0.308), (1.921, -0.6295, -0.2781), (0.9127, -0.4594, -0.3361), (0.8506, -0.4805, -0.346), (0.4569, -0.4712, -0.3395), (0.4052, -0.4446, -0.3493), (0.4569, -2.804, -0.4715), (0.4052, -2.905, -0.4927), (0.92, -2.84, -0.4325), (0.8556, -2.817, -0.4481), (1.412, -2.711, -0.3912), (1.92, -2.551, -0.2406), (2.505, -2.178, -0.2807), (2.416, -2.215, -0.2837), (2.42, -2.273, -0.2725), (2.338, -0.7401, -0.2583), (2.341, -0.6973, -0.2539), (1.64, -3.951, -0.0009477), (1.992, -2.55, -0.239), (1.456, 0.9272, -0.08496), (1.964, -2.627, -0.2266), (1.64, -3.951, -0.03149), (2.442, -2.194, -0.2717), (1.412, -2.78, -0.3764), (0.4566, -0.4364, -0.3222), (0.4569, -1.907, -0.4344), (0.4569, -2.888, -0.4588), (1.921, -0.5871, -0.261), (1.921, -1.907, -0.3337), (1.92, -2.607, -0.2166), (0.91, -0.4218, -0.319), (0.92, -1.907, -0.4178), (0.92, -2.907, -0.4178), (1.412, -1.907, -0.3764), (1.405, -0.4324, -0.2905), (2.384, -0.757, -0.2416), (0.8483, -0.4437, -0.3288), (0.8556, -1.907, -0.4333), (0.8556, -2.882, -0.4333), (1.407, -0.4823, -0.2933), (1.921, -0.6295, -0.2633), (0.9122, -0.4587, -0.3213), (0.8502, -0.4799, -0.3312), (0.4569, -0.4708, -0.3247), (0.4569, -2.804, -0.4567), (0.92, -2.84, -0.4178), (0.8556, -2.817, -0.4333), (1.412, -2.711, -0.3764), (1.92, -2.551, -0.2259), (2.416, -2.215, -0.2689), (2.338, -0.7401, -0.2435), (1.992, -2.55, -0.2242), (2.442, -2.126, -0.2849), (2.507, -2.11, -0.2791), (2.437, -0.8158, -0.255), (2.386, -0.7988, -0.2573), (2.386, -0.7988, -0.2425), (1.936, -1.902, -0.3492), (1.936, -0.6124, -0.2783), (2.427, -2.182, -0.2887), (2.439, -2.125, -0.2702), (2.427, -2.182, -0.2713), (1.936, -0.6124, -0.2609), (1.936, -1.902, -0.3318), (1.936, -2.585, -0.2175), (2.372, -0.7783, -0.2419), (1.936, -0.6538, -0.2631), (1.936, -2.531, -0.2266), (2.402, -2.202, -0.2686), (2.329, -0.7619, -0.2438), (2.003, -2.529, -0.2249), (2.374, -0.8192, -0.2428), (2.424, -2.114, -0.2699), (1.936, -2.585, -0.2349), (2.372, -0.7783, -0.2593), (1.936, -0.6538, -0.2805), (1.936, -2.531, -0.2439), (2.402, -2.202, -0.286), (2.329, -0.7619, -0.2612), (2.003, -2.529, -0.2423), (2.374, -0.8192, -0.2602), (2.394, -2.152, -0.2764), (1.991, -2.483, -0.2656), (2.333, -0.8099, -0.2704), (2.424, -2.114, -0.2873), (1.39, -2.753, -0.376), (0.9331, -0.4555, -0.3201), (0.9413, -1.902, -0.4164), (0.9413, -2.877, -0.4164), (1.39, -1.902, -0.376), (1.385, -0.4644, -0.2922), (1.387, -0.513, -0.2949), (0.9351, -0.4913, -0.3223), (0.9413, -2.812, -0.4164), (1.39, -2.685, -0.376), (1.392, -2.752, -0.3973), (0.9354, -0.4558, -0.3413), (0.943, -1.901, -0.4376), (0.943, -2.876, -0.4376), (1.392, -1.901, -0.3973), (1.387, -0.4644, -0.3135), (1.389, -0.5129, -0.3162), (0.9373, -0.4915, -0.3436), (0.943, -2.811, -0.4376), (1.392, -2.685, -0.3973), (0.4813, -0.4667, -0.324), (0.4815, -1.903, -0.4335), (0.4815, -2.86, -0.4573), (0.8258, -0.476, -0.3304), (0.8311, -1.903, -0.4325), (0.8311, -2.854, -0.4325), (0.8274, -0.5112, -0.3328), (0.4815, -0.5004, -0.3264), (0.4815, -2.779, -0.4553), (0.8311, -2.791, -0.4325), (0.4816, -0.4665, -0.3384), (0.4818, -1.902, -0.448), (0.4818, -2.86, -0.4718), (0.8264, -0.4759, -0.3449), (0.8314, -1.902, -0.4469), (0.8314, -2.853, -0.4469), (0.8279, -0.5111, -0.3472), (0.4818, -0.5, -0.3409), (0.4818, -2.778, -0.4697), (0.8314, -2.79, -0.4469), (0.04662, -3.038, -0.5369), (0.04285, -2.998, -0.5375), (0.05568, -0.3326, -0.341), (0.07919, 1.276, -0.1549), (0.05655, -0.273, -0.3342), (0.405, -0.4089, -0.3168), (0.4052, -1.907, -0.4404), (0.4052, -2.998, -0.465), (0.4052, -0.4439, -0.3196), (0.4052, -2.905, -0.4629), (0.04285, -2.998, -0.5078), (0.05568, -0.3326, -0.3113), (0.04926, -1.665, -0.4393), (0.0, -1.659, -0.4414), (0.04926, -1.665, -0.4095), (0.0, -2.954, -0.5393), (0.04306, -2.954, -0.5343), (0.04306, -2.954, -0.5045), (0.05538, -0.394, -0.3455), (0.05538, -0.394, -0.3158), (0.0, -0.3814, -0.3448), (0.3871, -0.4642, -0.3204), (0.3871, -1.899, -0.439), (0.3871, -2.945, -0.4626), (0.3871, -0.4972, -0.3231), (0.3871, -2.856, -0.4606), (0.06164, -2.945, -0.5036), (0.07316, -0.3883, -0.3151), (0.0674, -1.667, -0.4094), (0.06183, -2.903, -0.5005), (0.0729, -0.4471, -0.3194), (0.3883, -0.4625, -0.3561), (0.3883, -1.897, -0.4747), (0.3883, -2.943, -0.4983), (0.3883, -0.4953, -0.3588), (0.3883, -2.853, -0.4962), (0.06285, -2.943, -0.5393), (0.07437, -0.3861, -0.3508), (0.06861, -1.664, -0.445), (0.06304, -2.901, -0.5362), (0.07411, -0.445, -0.3551), (7.865, 2.334, -0.04096), (7.865, 2.334, -0.06265), (9.141, 1.211, -0.0393), (9.141, 1.211, -0.08504), (1.459, 0.9821, -0.07777), (0.0, 1.931, -0.08367), (0.0, 1.99, -0.0784), (0.0, 1.989, -0.09545), (0.0, 1.931, -0.1007), (1.46, 0.9817, -0.09483), (1.454, 0.9067, -0.08778), (4.892, -0.05859, -0.09489), (4.885, -0.1166, -0.1), (2.563, 1.613, -0.09532), (2.561, 1.551, -0.09902), (0.7475, 1.451, -0.09526), (1.468, 0.9279, -0.08539), (0.4693, -4.468, -0.07114), (0.4461, -4.555, -0.04779), (0.0, -4.745, -0.06313), (0.0, -4.815, -0.03586), (0.2274, -4.738, -0.03241), (0.2385, -4.664, -0.06035), (1.444, -3.749, -0.05412), (1.434, -3.815, -0.04472), (2.022, 1.279, -0.09509), (2.022, 1.218, -0.09984), (0.8847, 1.316, -0.1011), (0.8944, 1.365, -0.09505), (0.9362, -4.079, -0.08562), (0.9982, -4.096, -0.06878), (1.144, 1.211, -0.09481), (1.112, 1.178, -0.1017), (2.506, 1.517, -0.09908), (2.507, 1.578, -0.0953), (2.679, 1.529, -0.0953), (2.678, 1.468, -0.09903), (0.08818, 1.929, -0.09541), (0.08787, 1.87, -0.1007), (0.5767, 1.591, -0.09517), (0.5738, 1.535, -0.1006), (4.741, -0.01304, -0.09979), (4.746, 0.04585, -0.09492), (6.608, 1.125, -0.09048), (6.623, 1.082, -0.09385), (5.064, 0.006621, -0.09938), (5.068, 0.06306, -0.09444), (4.503, -1.628, -0.1008), (4.517, -1.68, -0.09655), (6.948, 0.06468, -0.09133), (6.966, 0.01624, -0.08989), (2.529, -2.996, -0.13), (2.535, -3.052, -0.1191), (4.899, -1.415, -0.08969), (4.901, -1.352, -0.09229), (4.666, -1.515, -0.09238), (4.662, -1.58, -0.08965), (1.586, -3.709, -0.05499), (1.595, -3.643, -0.06401), (8.097, 2.097, -0.08858), (8.105, 2.157, -0.08667), (8.205, 2.003, -0.08611), (8.248, 2.033, -0.08574), (8.884, 1.406, -0.09014), (8.966, 1.401, -0.08985), (2.677, 1.468, -0.08198), (0.08733, 1.929, -0.07836), (0.08701, 1.87, -0.08365), (0.5759, 1.592, -0.07812), (0.5729, 1.535, -0.08353), (4.74, -0.01274, -0.08274), (4.745, 0.04615, -0.07787), (6.607, 1.125, -0.07343), (6.623, 1.082, -0.07679), (5.063, 0.006914, -0.08233), (5.067, 0.06336, -0.07739), (4.502, -1.628, -0.08375), (4.516, -1.679, -0.07949), (6.947, 0.06497, -0.07428), (6.966, 0.01653, -0.07284), (2.528, -2.995, -0.1129), (2.535, -3.051, -0.102), (4.898, -1.415, -0.07264), (4.9, -1.352, -0.07524), (4.666, -1.515, -0.07533), (4.661, -1.579, -0.0726), (1.585, -3.709, -0.03794), (1.594, -3.642, -0.04695), (8.096, 2.097, -0.07153), (8.104, 2.157, -0.06962), (8.204, 2.004, -0.06906), (8.247, 2.033, -0.06868), (8.883, 1.406, -0.07309), (8.965, 1.401, -0.0728), (7.98, 2.018, -0.07194), (8.731, 1.301, -0.07318), (8.808, 1.293, -0.0728), (7.987, 2.076, -0.06992), (7.757, 2.258, -0.04096), (7.757, 2.258, -0.06265), (8.979, 1.099, -0.0393), (1.999, 1.599, -0.06847), (8.979, 1.099, -0.08449), (8.809, 1.292, -0.08986), (8.732, 1.3, -0.09023), (7.987, 2.076, -0.08697), (7.981, 2.017, -0.089), (8.083, 1.919, -0.08717), (9.116, 1.535, -0.03577), (0.0, 1.937, -0.009015), (0.0, 1.985, -0.01588), (1.457, 0.9315, -0.0161), (1.46, 0.9765, -0.01619), (4.859, -0.1027, 0.008144), (4.864, -0.05506, 0.0002519), (2.563, 1.558, 0.001763), (2.563, 1.607, -0.001115), (0.7536, 1.48, -0.01624), (0.7344, 1.444, -0.01037), (2.033, 1.231, 0.002935), (2.022, 1.273, -0.001337), (0.0, -4.943, 0.1205), (0.0, -4.891, 0.1408), (1.005, 1.303, -0.01628), (0.9946, 1.263, -0.01301), (0.4217, -4.688, 0.1182), (0.4375, -4.623, 0.1331), (0.9608, -4.118, 0.1019), (0.9289, -4.099, 0.1088), (0.2214, -4.79, 0.138), (0.2133, -4.845, 0.1157), (1.198, 1.168, -0.0162), (1.178, 1.136, -0.01614), (1.973, 1.243, -0.002799), (1.97, 1.192, -0.00254), (1.036, 1.236, -0.01615), (1.066, 1.261, -0.0162), (2.507, 1.573, -0.001136), (2.509, 1.524, 0.001763), (2.675, 1.477, 0.001763), (2.679, 1.524, -0.001133), (4.719, 0.07242, -0.0003499), (4.709, 0.02785, 0.004906), (0.0838, 1.881, -0.009237), (0.08422, 1.929, -0.01592), (1.623, 1.045, -0.01192), (1.632, 1.003, -0.01174), (2.085, 1.263, 0.001787), (2.081, 1.31, -0.001337), (0.9459, 1.297, -0.01344), (0.9492, 1.342, -0.01628), (1.594, 1.032, -0.01269), (1.601, 0.9895, -0.01253), (0.548, 1.569, -0.01061), (0.551, 1.616, -0.01613), (6.623, 1.082, -0.008391), (6.611, 1.119, -0.01318), (5.003, 0.06642, -0.003064), (4.995, 0.01626, 0.004499), (8.101, 2.1, -0.02199), (8.106, 2.15, -0.02346), (8.209, 2.006, -0.0207), (8.244, 2.03, -0.02147), (7.972, 2.058, -0.02262), (8.001, 2.031, -0.02103), (8.89, 1.405, -0.03458), (8.957, 1.401, -0.03529), (8.786, 1.283, -0.0347), (8.755, 1.312, -0.03397), (6.979, 0.03829, -0.02769), (6.966, 0.07481, -0.02601), (4.934, -1.371, -0.01977), (4.937, -1.328, -0.01723), (4.699, -1.533, -0.01889), (4.704, -1.489, -0.01623), (4.258, -1.838, 0.00861), (4.223, -1.821, 0.01485), (2.576, -3.0, 0.01502), (2.578, -2.959, 0.02248), (1.413, -3.765, 0.0775), (1.422, -3.799, 0.06904), (0.0, 1.937, -0.02019), (0.0, 1.985, -0.02706), (1.456, 0.9317, -0.02727), (1.459, 0.9768, -0.02737), (4.859, -0.1027, -0.003032), (4.863, -0.05501, -0.01092), (2.562, 1.558, -0.009412), (2.562, 1.607, -0.01229), (0.7531, 1.48, -0.02741), (0.7339, 1.444, -0.02154), (2.032, 1.231, -0.00824), (2.021, 1.273, -0.01251), (0.0, -4.943, 0.1093), (0.0, -4.891, 0.1297), (1.004, 1.303, -0.02745), (0.9941, 1.263, -0.02419), (0.4213, -4.688, 0.107), (0.4371, -4.623, 0.1219), (0.9604, -4.118, 0.09069), (0.9284, -4.099, 0.09759), (0.2209, -4.79, 0.1268), (0.2128, -4.845, 0.1046), (1.198, 1.168, -0.02738), (1.177, 1.137, -0.02732), (1.972, 1.243, -0.01397), (1.969, 1.192, -0.01372), (1.035, 1.236, -0.02732), (1.066, 1.261, -0.02738), (2.506, 1.573, -0.01231), (2.508, 1.524, -0.009412), (2.674, 1.477, -0.009412), (2.679, 1.524, -0.01231), (4.718, 0.07207, -0.01153), (4.709, 0.0275, -0.00627), (0.08332, 1.881, -0.02041), (0.08373, 1.929, -0.02709), (1.623, 1.045, -0.02309), (1.632, 1.003, -0.02292), (2.084, 1.263, -0.009388), (2.08, 1.31, -0.01251), (0.9453, 1.297, -0.02462), (0.9487, 1.342, -0.02745), (1.594, 1.032, -0.02386), (1.6, 0.9897, -0.0237), (0.5475, 1.569, -0.02178), (0.5505, 1.616, -0.0273), (6.623, 1.082, -0.01957), (6.61, 1.119, -0.02435), (5.002, 0.06647, -0.01424), (4.994, 0.01631, -0.006676), (8.1, 2.1, -0.03316), (8.106, 2.15, -0.03463), (8.208, 2.006, -0.03187), (8.243, 2.03, -0.03264), (7.972, 2.058, -0.0338), (8.0, 2.031, -0.03221), (8.89, 1.405, -0.04576), (8.957, 1.401, -0.04647), (8.785, 1.283, -0.04587), (8.755, 1.312, -0.04514), (6.979, 0.03834, -0.03886), (6.966, 0.07485, -0.03719), (4.933, -1.371, -0.03094), (4.936, -1.328, -0.0284), (4.698, -1.533, -0.03007), (4.703, -1.489, -0.02741), (4.258, -1.838, -0.002566), (4.223, -1.821, 0.003679), (2.575, -3.0, 0.003842), (2.577, -2.959, 0.01131), (1.412, -3.765, 0.06633), (1.422, -3.798, 0.05787), (2.023, 1.616, -0.09012), (2.05, 1.634, -0.06847), (2.031, 1.574, -0.06305), (4.829, -0.3624, 0.02395), (4.837, -0.2936, 0.01909), (4.836, -0.2909, 0.0466), (4.827, -0.3597, 0.05147), (2.03, 1.576, -0.03554), (2.048, 1.636, -0.04096), (2.022, 1.618, -0.0626), (1.997, 1.602, -0.04096), (2.018, 1.589, -0.03796), (2.022, 1.589, -0.03755), (2.568, 1.253, 0.026), (2.564, 1.182, 0.0319), (4.689, -0.2847, 0.04796), (4.686, -0.2094, 0.0448), (6.666, 0.909, 0.01224), (6.65, 0.9623, 0.009348), (5.016, -0.1664, 0.04329), (5.017, -0.2293, 0.04744), (8.083, 1.952, -0.01888), (8.122, 1.914, -0.01884), (8.127, 1.95, -0.01891), (2.457, 1.259, 0.009355), (2.487, 1.312, 0.009304), (2.287, 1.388, 0.001776), (2.342, 1.421, 0.001772), (2.285, 1.387, -0.0094), (2.34, 1.42, -0.009403), (2.249, 1.414, -0.01243), (2.304, 1.447, -0.01241), (2.306, 1.448, -0.001231), (2.251, 1.415, -0.001257), (6.667, 0.9063, -0.01528), (6.652, 0.9596, -0.01817), (5.017, -0.1691, 0.01577), (5.018, -0.232, 0.01992), (8.085, 1.949, -0.04639), (8.124, 1.912, -0.04636), (8.129, 1.947, -0.04643), (2.459, 1.256, -0.01816), (2.489, 1.309, -0.01821), (2.289, 1.385, -0.02574), (2.343, 1.419, -0.02574), (2.287, 1.384, -0.03692), (2.341, 1.418, -0.03692), (2.25, 1.411, -0.03995), (2.305, 1.445, -0.03992), (2.307, 1.446, -0.02875), (2.252, 1.412, -0.02877), (0.6519, 0.9659, -0.1471), (0.658, 0.9949, -0.1434), (0.8665, 0.8176, -0.1758), (0.8677, 0.8506, -0.1711), (1.061, 0.7119, -0.1706), (1.061, 0.6772, -0.1754), (0.4439, 1.142, -0.1463), (0.4019, 1.137, -0.1491), (1.456, 0.9105, -0.1044), (1.446, 0.9353, -0.102), (1.456, 0.9271, -0.08805), (1.47, 0.9318, -0.102), (0.7356, 1.381, -0.1025), (0.7289, 1.408, -0.1006), (0.7383, 1.4, -0.0866), (0.7502, 1.393, -0.1006), (0.7268, 1.403, -0.08399), (0.7362, 1.395, -0.07003), (1.059, 0.7081, -0.154), (1.059, 0.6734, -0.1588), (0.864, 0.8138, -0.1593), (0.8652, 0.8468, -0.1546), (0.6497, 0.9619, -0.1305), (0.6557, 0.9909, -0.1269), (0.3998, 1.133, -0.1325), (0.4418, 1.137, -0.1297), (4.431, -0.03513, 0.01501), (4.432, -0.03435, 0.04255), (4.619, 0.08791, 0.005086), (4.659, 0.1143, -0.01155), (4.622, 0.09014, 0.004771), (4.622, 0.08968, -0.006404), (4.659, 0.1141, -0.01155), (4.871, 0.2714, -0.04096), (4.901, 0.2646, -0.03973), (4.897, 0.2714, -0.0614), (4.871, 0.2714, -0.06265), (4.726, 0.1758, -0.01448), (4.724, 0.1476, -0.01062), (4.666, 0.1098, -0.00037), (4.646, 0.1238, -0.0003776), (4.659, 0.1143, -0.0115), (4.659, 0.1141, -0.0115), (4.65, 0.1146, -0.09494), (4.637, 0.1245, -0.09494), (4.636, 0.1243, -0.07789), (4.65, 0.1145, -0.07789), (4.743, 0.191, -0.08045), (4.743, 0.1728, -0.08227), (4.664, 0.1059, -0.02474), (4.645, 0.12, -0.02475), (4.87, 0.269, -0.05453), (4.898, 0.2656, -0.05329), (4.724, 0.172, -0.03884), (4.722, 0.1438, -0.03499), (4.742, 0.1901, -0.07207), (4.743, 0.1719, -0.07389), (4.65, 0.1137, -0.08656), (4.636, 0.1236, -0.08656), (0.0, -4.256, -0.2905), (0.2157, -4.161, -0.2582), (0.2157, -3.897, -0.3463), (0.0, -3.401, -0.5114), (0.2157, -3.416, -0.4534), (0.2157, -4.161, -0.2854), (0.0, -3.913, -0.4271), (0.2157, -3.897, -0.3735), (0.0, -3.401, -0.5386), (0.2157, -3.416, -0.4806), (0.2383, -3.436, -0.4754), (0.2157, -3.451, -0.4456), (0.0, -3.439, -0.5305), (0.2157, -3.451, -0.4728), (0.0, -4.213, -0.3313), (0.2383, -4.14, -0.2922), (0.5823, -4.114, -0.1603), (0.2157, -4.129, -0.2964), (0.9242, -4.05, -0.09629), (0.2157, -4.129, -0.2692), (1.455, 0.1443, 0.04614), (2.007, 0.4303, 0.02333), (0.9711, 0.4203, 0.01544), (1.361, 0.1722, 0.0416), (1.547, 0.1678, 0.03994), (1.979, 0.4103, 0.02479), (1.003, 0.4045, 0.01828), (1.53, 0.1636, 0.04105), (2.021, 0.4593, 0.01011), (0.9584, 0.4628, 0.00214), (1.459, 0.04518, 0.04614), (2.006, 0.3355, 0.02333), (0.9711, 0.2493, 0.01544), (1.366, 0.07258, 0.0416), (1.55, 0.07034, 0.03994), (1.979, 0.3156, 0.02479), (1.003, 0.2335, 0.01828), (1.533, 0.06588, 0.04105)], [], [(145, 149, 637, 658), (265, 47, 23, 261), (831, 836, 842), (15, 704, 702, 308), (641, 38, 665), (794, 308, 702, 700, 785), (332, 327, 12, 6), (258, 0, 13, 259), (218, 208, 22, 188), (186, 18, 21, 187), (680, 643, 164, 262), (35, 57, 654, 705), (263, 34, 644, 679), (164, 643, 676, 19), (295, 209, 30, 294), (297, 27, 29, 296), (654, 24, 25, 652), (87, 103, 544, 556), (270, 198, 34, 263), (198, 196, 39, 34), (39, 185, 675, 644), (10, 642, 666, 170), (327, 328, 36, 12), (50, 645, 147), (55, 41, 48, 57), (269, 207, 16, 260), (221, 222, 72, 14), (148, 146, 45, 43), (203, 148, 43, 199), (238, 230, 46, 68), (206, 200, 56, 185), (156, 51, 52, 157), (244, 221, 14, 237), (649, 662, 54, 19), (650, 56, 150), (226, 219, 80, 76), (153, 74, 69, 152), (67, 82, 55, 35), (535, 180, 124, 551), (241, 229, 61, 202), (134, 102, 19, 54), (159, 53, 70, 158), (215, 153, 46, 210), (216, 211, 53, 159), (212, 214, 71, 66), (1, 58, 59, 65), (229, 235, 62, 61), (242, 234, 74, 213), (60, 70, 81, 82), (234, 66, 73, 236), (70, 53, 81), (227, 220, 77, 154), (17, 60, 82, 67), (66, 71, 64, 73), (76, 80, 154, 77), (231, 76, 77, 237), (79, 75, 14, 72), (78, 79, 72, 160), (225, 223, 75, 79), (224, 225, 79, 78), (228, 224, 78, 160), (243, 226, 76, 231), (233, 238, 68, 63), (651, 656, 28, 20), (82, 81, 55), (35, 55, 57), (264, 40, 47, 265), (293, 289, 42, 248), (240, 678, 637, 149), (662, 657, 54), (382, 409, 428, 421), (639, 784, 798, 684), (99, 372, 343), (304, 171, 358, 174), (540, 562, 174, 121), (538, 571, 325, 120), (333, 88, 96, 330), (415, 414, 412), (352, 489, 487, 83), (796, 799, 698, 696), (363, 189, 131, 362), (562, 567, 304, 174), (905, 192, 139, 907), (547, 544, 103, 110), (353, 830, 832, 350), (905, 106, 113, 904), (106, 543, 548, 113), (541, 163, 102, 554), (357, 351, 91, 168), (346, 348, 191, 133), (169, 92, 539, 560), (868, 869, 667), (330, 96, 119, 331), (344, 345, 549, 141), (838, 118, 835), (134, 85, 535, 557), (25, 32, 655, 652), (550, 583, 381, 87), (346, 133, 101, 344), (547, 110, 86, 546), (192, 193, 143, 139), (142, 257, 893, 892), (348, 193, 144, 342), (878, 865, 537, 568), (376, 357, 168, 375), (165, 10, 92, 169), (150, 161, 661, 650), (20, 28, 110, 103), (5, 20, 103, 87), (377, 5, 87, 381), (8, 310, 311, 90), (321, 8, 90, 323), (703, 11, 310, 701), (558, 839, 834), (12, 36, 119, 96), (6, 12, 96, 88), (332, 6, 88, 333), (305, 867, 863), (134, 54, 3, 85), (645, 660, 155, 147), (262, 164, 163, 266), (791, 790, 659, 646), (556, 550, 87), (193, 192, 129, 144), (165, 787, 811, 663), (319, 683, 682, 313), (19, 676, 649), (370, 371, 127, 101), (360, 361, 126, 137), (555, 543, 106), (355, 835, 118, 356), (239, 232, 179, 180), (219, 227, 154, 80), (213, 74, 153, 215), (46, 153, 152, 68), (202, 61, 148, 203), (61, 62, 146, 148), (185, 56, 650, 675), (222, 228, 160, 72), (214, 216, 159, 71), (71, 159, 158, 64), (58, 156, 157, 59), (788, 787, 165, 169, 124), (350, 832, 835, 355), (349, 257, 485), (786, 791, 646, 674), (124, 169, 560, 551), (161, 145, 658, 661), (102, 134, 557, 554), (49, 247, 248, 42), (706, 653, 5), (258, 270, 197, 0), (139, 143, 141, 549), (859, 871, 870, 666, 738), (181, 182, 15, 9), (673, 184, 803, 805), (10, 170, 172, 92), (834, 833, 553, 558), (99, 343, 374, 373), (559, 540, 121, 167), (664, 38, 641), (165, 663, 642, 10), (2, 175, 177, 84), (351, 358, 171, 91), (503, 505, 83, 487), (564, 488, 115, 534), (549, 555, 907, 139), (197, 176, 33), (3, 638, 677, 232), (33, 176, 669, 635), (864, 868, 667, 640), (660, 672, 151, 155), (844, 843, 566, 595, 324), (179, 671, 659, 790, 789), (199, 43, 181, 205), (648, 655, 32, 26), (43, 45, 182, 181), (210, 46, 183, 217), (786, 674, 812), (163, 164, 19, 102), (565, 266, 163, 541), (552, 841, 840, 379, 125), (645, 50, 184, 673), (899, 129, 891, 900), (53, 188, 81), (34, 39, 644), (5, 653, 651, 20), (196, 206, 185, 39), (51, 186, 187, 52), (211, 218, 188, 53), (18, 186, 206, 196), (50, 199, 205, 184), (259, 13, 207, 269), (184, 205, 793, 803), (51, 156, 204, 200), (156, 58, 201, 204), (186, 51, 200, 206), (58, 1, 194, 201), (297, 18, 196, 198), (52, 187, 218, 211), (45, 210, 217, 182), (59, 157, 216, 214), (62, 213, 215, 146), (235, 242, 213, 62), (65, 59, 214, 212), (157, 52, 211, 216), (146, 215, 210, 45), (296, 29, 209, 295), (187, 21, 208, 218), (64, 158, 228, 222), (68, 152, 227, 219), (233, 63, 226, 243), (158, 70, 224, 228), (70, 60, 225, 224), (60, 17, 223, 225), (152, 69, 220, 227), (63, 68, 219, 226), (236, 73, 221, 244), (73, 64, 222, 221), (69, 236, 244, 220), (17, 233, 243, 223), (65, 212, 242, 235), (46, 230, 183), (232, 677, 671, 179), (85, 3, 232, 239), (657, 638, 3, 54), (17, 67, 238, 233), (223, 243, 231, 75), (75, 231, 237, 14), (74, 234, 236, 69), (212, 66, 234, 242), (1, 65, 235, 229), (194, 1, 229, 241), (220, 244, 237, 77), (67, 35, 230, 238), (291, 290, 40, 264), (25, 273, 250, 32), (31, 246, 280, 282), (32, 250, 249, 26), (245, 271, 261, 23), (248, 247, 283, 284), (271, 246, 31, 261), (298, 248, 284, 286), (249, 250, 277, 276), (251, 281, 24, 48), (273, 252, 279, 278), (253, 251, 48, 41), (276, 277, 272, 275), (289, 291, 264, 42), (205, 181, 9, 793), (29, 259, 269, 209), (364, 111, 255, 365), (366, 112, 256, 367), (342, 144, 257, 349), (144, 129, 899, 257), (27, 198, 270, 258), (175, 262, 266, 177), (254, 365, 493, 490), (320, 316, 569, 572), (42, 264, 265, 49), (209, 269, 260, 30), (197, 270, 263, 176), (151, 672, 678, 240), (176, 263, 679, 669), (27, 258, 259, 29), (49, 265, 282), (271, 245, 275, 272), (24, 252, 273, 25), (277, 278, 272), (274, 272, 278, 279), (252, 246, 274, 279), (246, 271, 272, 274), (250, 273, 278, 277), (281, 280, 246, 252), (282, 280, 247, 49), (24, 281, 252), (282, 265, 261, 31), (283, 287, 288, 285), (284, 283, 285, 286), (247, 280, 287, 283), (280, 281, 288, 287), (251, 253, 286, 285), (281, 251, 285, 288), (30, 260, 291, 289), (260, 16, 290, 291), (294, 30, 289, 293), (188, 22, 292, 81), (81, 292, 41, 55), (18, 297, 296, 302), (302, 296, 295, 301), (301, 295, 294, 300), (300, 294, 293, 299), (299, 293, 248, 298), (27, 297, 198), (21, 302, 301, 208), (208, 301, 300, 22), (22, 300, 299, 292), (292, 299, 298, 253, 41), (253, 298, 286), (21, 18, 302), (331, 119, 341, 338), (170, 305, 306, 172), (873, 878, 568), (581, 573, 304, 120), (837, 566, 843), (684, 798, 797, 681), (665, 38, 858, 860), (795, 668, 858, 857), (634, 326, 7, 336), (311, 310, 11, 93), (629, 590, 529, 628), (319, 313, 316, 320), (626, 312, 315, 628), (625, 527, 586, 631), (571, 570, 318, 325), (690, 800, 802, 687, 685), (313, 682, 689, 624), (36, 336, 341, 119), (527, 333, 330, 586), (864, 640, 683, 319), (180, 179, 789, 788, 124), (567, 538, 120, 304), (92, 172, 561, 539), (305, 863, 866, 306), (312, 321, 323, 315), (7, 326, 329, 89), (526, 332, 333, 527), (331, 338, 590, 588), (586, 330, 331, 588), (688, 692, 634, 328), (802, 801, 694, 691, 687), (369, 190, 132, 368), (354, 356, 118, 130), (656, 647, 4, 28), (28, 4, 86, 110), (413, 573, 372), (338, 341, 89, 329), (113, 548, 545, 105), (552, 559, 167, 130), (318, 575, 580, 325), (607, 612, 613, 606), (171, 304, 573, 413), (670, 680, 262, 175), (341, 336, 7, 89), (11, 377, 381, 93), (325, 580, 581, 120), (112, 342, 349, 256), (378, 380, 345, 127), (256, 349, 485, 486), (101, 127, 345, 344), (191, 348, 342, 112), (143, 346, 344, 141), (143, 193, 348, 346), (8, 321, 697, 699), (123, 140, 356, 354), (121, 174, 358, 351), (131, 355, 356, 140), (167, 357, 376), (189, 350, 355, 131), (167, 121, 351, 357), (254, 359, 353, 109), (115, 488, 489, 352), (109, 353, 350, 189), (140, 123, 361, 360), (190, 363, 362, 132), (109, 364, 365, 254), (111, 366, 367, 255), (191, 369, 368, 133), (137, 126, 371, 370), (311, 309, 574, 582, 90), (413, 372, 99, 412), (583, 578, 93, 381), (130, 167, 376, 354), (11, 703, 706, 5, 377), (354, 376, 375, 123), (582, 579, 323, 90), (380, 584, 549, 345), (373, 374, 380, 378), (343, 577, 374), (415, 412, 420, 416), (131, 140, 394, 390), (190, 369, 406, 397), (375, 168, 395, 410), (109, 189, 396, 384), (371, 126, 388, 408), (112, 366, 404, 386), (368, 132, 391, 405), (191, 112, 386, 398), (361, 123, 387, 400), (111, 364, 403, 385), (369, 191, 398, 406), (140, 360, 399, 394), (123, 375, 410, 387), (373, 378, 411, 409), (126, 361, 400, 388), (378, 127, 389, 411), (137, 370, 407, 393), (127, 371, 408, 389), (362, 131, 390, 401), (363, 190, 397, 402), (360, 137, 393, 399), (370, 101, 383, 407), (364, 109, 384, 403), (132, 362, 401, 391), (133, 368, 405, 392), (101, 133, 392, 383), (99, 373, 409, 382), (189, 363, 402, 396), (366, 111, 385, 404), (171, 413, 412, 414), (374, 577, 584, 380), (343, 372, 573, 577), (400, 387, 422, 426), (411, 389, 424, 430), (171, 414, 91), (168, 415, 416, 395), (389, 408, 427, 424), (409, 411, 430, 428), (416, 420, 432, 431), (408, 388, 423, 427), (168, 91, 414, 415), (420, 412, 99, 382), (579, 576, 315, 323), (387, 410, 429, 422), (425, 431, 440, 434), (424, 427, 436, 433), (428, 430, 439, 437), (432, 421, 419, 444), (423, 426, 435, 417), (431, 432, 444, 440), (429, 425, 434, 438), (426, 422, 418, 435), (420, 382, 421, 432), (395, 416, 431, 425), (410, 395, 425, 429), (388, 400, 426, 423), (441, 437, 439, 442), (417, 435, 443, 441), (440, 444, 441, 443), (435, 418, 438, 443), (434, 440, 443, 438), (436, 442, 439, 433), (437, 441, 444, 419), (442, 436, 417, 441), (422, 429, 438, 418), (427, 423, 417, 436), (421, 428, 437, 419), (430, 424, 433, 439), (383, 392, 448, 445), (401, 390, 446, 452), (392, 405, 453, 448), (393, 407, 454, 449), (452, 446, 456, 462), (454, 445, 455, 464), (447, 452, 462, 457), (450, 451, 461, 460), (405, 391, 447, 453), (399, 393, 449, 451), (394, 399, 451, 450), (407, 383, 445, 454), (391, 401, 452, 447), (390, 394, 450, 446), (455, 458, 463, 464), (463, 457, 459, 464), (459, 457, 462, 461), (456, 460, 461, 462), (448, 453, 463, 458), (451, 449, 459, 461), (453, 447, 457, 463), (445, 448, 458, 455), (446, 450, 460, 456), (449, 454, 464, 459), (397, 406, 474, 469), (385, 403, 472, 466), (396, 402, 471, 468), (404, 385, 466, 473), (469, 474, 484, 479), (473, 466, 476, 483), (466, 472, 482, 476), (468, 471, 481, 478), (402, 397, 469, 471), (384, 396, 468, 465), (406, 398, 470, 474), (403, 384, 465, 472), (398, 386, 467, 470), (386, 404, 473, 467), (475, 478, 481, 482), (482, 481, 479, 476), (484, 483, 476, 479), (483, 484, 480, 477), (465, 468, 478, 475), (474, 470, 480, 484), (471, 469, 479, 481), (470, 467, 477, 480), (467, 473, 483, 477), (472, 465, 475, 482), (85, 239, 180, 535), (486, 485, 347, 100), (485, 257, 142, 347), (487, 489, 359, 254), (488, 564, 566, 837), (563, 177, 266, 565), (503, 487, 496, 504), (365, 255, 491, 493), (487, 254, 490, 496), (255, 367, 494, 491), (367, 256, 492, 494), (256, 486, 495, 492), (501, 497, 499, 502), (501, 500, 498, 497), (486, 100, 500, 501), (486, 501, 502, 495), (497, 503, 504, 499), (497, 498, 505, 503), (491, 494, 510, 507), (494, 492, 508, 510), (502, 499, 513, 514), (490, 493, 509, 506), (509, 507, 517, 519), (511, 514, 524, 521), (508, 511, 521, 518), (515, 512, 522, 525), (496, 490, 506, 512), (504, 496, 512, 515), (495, 502, 514, 511), (492, 495, 511, 508), (499, 504, 515, 513), (493, 491, 507, 509), (522, 516, 519, 525), (519, 517, 523, 525), (517, 520, 524, 523), (521, 524, 520, 518), (506, 509, 519, 516), (513, 515, 525, 523), (510, 508, 518, 520), (507, 510, 520, 517), (512, 506, 516, 522), (514, 513, 523, 524), (590, 338, 329, 529), (633, 630, 575, 318), (686, 688, 328, 327), (624, 689, 686, 526), (632, 585, 587, 633), (578, 574, 309, 311, 93), (624, 526, 527, 625), (326, 528, 529, 329), (692, 528, 326, 634), (793, 9, 794), (566, 564, 593, 595), (576, 579, 608, 605), (587, 585, 614, 616), (560, 539, 337, 95), (567, 562, 591, 596), (577, 573, 602, 606), (586, 588, 617, 615), (94, 875, 876, 597, 596, 591), (574, 578, 607, 603), (588, 590, 619, 617), (584, 577, 606, 613), (562, 540, 335, 591), (543, 555, 108, 317), (589, 587, 616, 618), (578, 583, 612, 607), (539, 561, 94, 337), (556, 544, 303, 107), (632, 570, 599, 620), (557, 535, 530, 104), (552, 130, 118, 838, 841), (547, 546, 178, 173), (631, 586, 615, 623), (545, 548, 166, 267), (559, 552, 125, 97), (554, 557, 104, 114), (551, 560, 95, 135), (541, 554, 114, 334), (549, 584, 613, 162), (533, 84, 177, 563), (95, 337, 335, 97), (597, 340, 339, 596), (166, 317, 303, 173), (593, 531, 532, 592), (98, 117, 114, 104), (379, 98, 104, 530), (337, 94, 591, 335), (595, 593, 592, 594), (530, 135, 125, 379), (324, 595, 594, 334), (601, 598, 599, 600), (340, 601, 600, 339), (117, 324, 334, 114), (267, 166, 173, 178), (107, 303, 317, 108), (603, 607, 606, 602), (605, 608, 609, 604), (622, 605, 604, 621), (611, 603, 602, 610), (608, 611, 610, 609), (136, 107, 108, 162), (612, 136, 162, 613), (135, 95, 97, 125), (623, 615, 614, 620), (618, 616, 617, 619), (615, 617, 616, 614), (540, 559, 97, 335), (563, 565, 594, 592), (580, 575, 604, 609), (535, 551, 135, 530), (568, 537, 340, 597), (629, 576, 605, 622), (840, 839, 558, 98, 379), (538, 567, 596, 339), (630, 589, 618, 621), (553, 845, 844, 324, 117), (548, 543, 317, 166), (582, 574, 603, 611), (565, 541, 334, 594), (573, 581, 610, 602), (544, 547, 173, 303), (579, 582, 611, 608), (572, 569, 598, 601), (581, 580, 609, 610), (564, 534, 531, 593), (570, 571, 600, 599), (550, 556, 107, 136), (537, 572, 601, 340), (533, 563, 592, 532), (555, 549, 162, 108), (571, 538, 339, 600), (583, 550, 136, 612), (536, 268, 138, 542), (558, 553, 117, 98), (575, 630, 621, 604), (590, 629, 622, 619), (598, 623, 620, 599), (619, 622, 621, 618), (569, 631, 623, 598), (585, 632, 620, 614), (681, 797, 800, 690), (313, 624, 625, 316), (570, 632, 633, 318), (526, 686, 327, 332), (796, 696, 694, 801), (587, 589, 630, 633), (316, 625, 631, 569), (528, 626, 628, 529), (576, 629, 628, 315), (704, 15, 182, 217, 183, 230, 35, 705), (699, 701, 310, 8), (668, 795, 784, 639), (695, 697, 321, 312), (695, 312, 626, 693), (693, 626, 528, 692), (806, 804, 38, 664), (328, 634, 336, 36), (57, 48, 24, 654), (655, 648, 720, 727), (676, 643, 715, 748), (647, 656, 728, 719), (703, 701, 773, 775), (646, 659, 731, 718), (706, 703, 775, 778), (640, 667, 739, 712), (679, 644, 716, 751), (660, 645, 717, 732), (643, 680, 752, 715), (704, 705, 777, 776), (668, 639, 711, 740), (677, 638, 710, 749), (658, 637, 709, 730), (637, 678, 750, 709), (689, 682, 754, 761), (642, 663, 735, 714), (667, 869, 872, 862, 739), (681, 690, 762, 753), (638, 657, 729, 710), (860, 668, 740, 861), (687, 691, 763, 759), (664, 641, 713, 736), (675, 650, 722, 747), (692, 688, 760, 764), (705, 654, 726, 777), (651, 653, 725, 723), (649, 676, 748, 721), (653, 706, 778, 725), (654, 652, 724, 726), (674, 646, 718, 746), (685, 687, 759, 757), (691, 694, 766, 763), (688, 686, 758, 760), (693, 692, 764, 765), (636, 670, 175, 2), (736, 713, 714, 735), (740, 711, 712, 739), (748, 715, 716, 747), (742, 708, 707, 741), (734, 721, 722, 733), (728, 723, 724, 727), (726, 724, 723, 725), (710, 729, 730, 709), (732, 717, 718, 731), (744, 732, 731, 743), (729, 734, 733, 730), (713, 737, 738, 714), (752, 742, 741, 751), (750, 744, 743, 749), (717, 745, 746, 718), (721, 748, 747, 722), (861, 740, 739, 862), (709, 750, 749, 710), (715, 752, 751, 716), (719, 728, 727, 720), (756, 753, 754, 755), (711, 756, 755, 712), (745, 807, 809, 746), (762, 757, 758, 761), (760, 758, 757, 759), (764, 760, 759, 763), (753, 762, 761, 754), (776, 777, 778, 775), (775, 773, 774, 776), (773, 771, 772, 774), (770, 772, 771, 769), (769, 767, 768, 770), (767, 765, 766, 768), (765, 764, 763, 766), (725, 778, 777, 726), (672, 660, 732, 744), (702, 704, 776, 774), (659, 671, 743, 731), (644, 675, 747, 716), (701, 699, 771, 773), (684, 681, 753, 756), (657, 662, 734, 729), (661, 658, 730, 733), (670, 636, 708, 742), (700, 702, 774, 772), (682, 683, 755, 754), (641, 665, 737, 713), (639, 684, 756, 711), (635, 669, 741, 707), (698, 700, 772, 770), (683, 640, 712, 755), (666, 642, 714, 738), (699, 697, 769, 771), (673, 805, 807, 745), (662, 649, 721, 734), (697, 695, 767, 769), (663, 811, 810, 735), (680, 670, 742, 752), (669, 679, 751, 741), (650, 661, 733, 722), (696, 698, 770, 768), (690, 685, 757, 762), (695, 693, 765, 767), (678, 672, 744, 750), (656, 651, 723, 728), (686, 689, 761, 758), (671, 677, 749, 743), (694, 696, 768, 766), (645, 673, 745, 717), (652, 655, 727, 724), (781, 780, 779, 627, 322, 314), (812, 674, 746, 809), (808, 736, 735, 810), (806, 664, 736, 808), (9, 15, 308, 794), (804, 792, 38), (798, 784, 783, 815), (806, 808, 825, 823), (790, 791, 314, 322), (785, 799, 816, 782), (789, 790, 322, 627), (809, 807, 824, 826), (788, 789, 627, 779), (797, 798, 815, 814), (808, 810, 827, 825), (787, 788, 779, 780), (799, 796, 813, 816), (810, 811, 828, 827), (811, 787, 780, 828), (700, 698, 799, 785), (817, 818, 819), (195, 44, 37, 856, 307), (816, 813, 814, 815), (782, 816, 815, 783), (44, 782, 783, 37), (813, 818, 817, 814), (829, 826, 827, 828), (825, 827, 826, 824), (823, 825, 824, 822), (821, 823, 822, 820), (307, 821, 820, 195), (781, 829, 828, 780), (802, 800, 817, 819), (807, 805, 822, 824), (794, 785, 782, 44), (784, 795, 37, 783), (801, 802, 819, 818), (804, 806, 823, 821), (796, 801, 818, 813), (805, 803, 820, 822), (800, 797, 814, 817), (793, 794, 44, 195), (792, 804, 821, 307), (803, 793, 195, 820), (812, 809, 826, 829), (795, 857, 856, 37), (786, 812, 829, 781), (791, 786, 781, 314), (489, 488, 837, 359), (842, 845, 553, 833, 831), (830, 837, 854, 852), (841, 838, 536, 542), (844, 845, 122, 847), (831, 833, 851, 853), (842, 836, 855, 116), (843, 844, 847, 846), (837, 843, 846, 854), (359, 837, 830, 353), (116, 846, 847, 122), (849, 850, 851, 848), (850, 852, 853, 851), (852, 854, 855, 853), (536, 849, 848, 268), (854, 846, 116, 855), (835, 832, 850, 849), (839, 840, 138, 268), (836, 831, 853, 855), (840, 841, 542, 138), (838, 835, 849, 536), (833, 834, 848, 851), (845, 842, 116, 122), (834, 839, 268, 848), (832, 830, 852, 850), (737, 861, 862, 859, 738), (865, 320, 572, 537), (856, 857, 792, 307), (860, 858, 668), (857, 858, 38, 792), (170, 666, 870, 867, 305), (872, 871, 859, 862), (665, 860, 861, 737), (876, 873, 568, 597), (561, 874, 875, 94), (172, 306, 877, 874, 561), (306, 866, 877), (869, 870, 871, 872), (864, 865, 882), (867, 870, 880, 883), (866, 863, 881), (873, 874, 888, 887), (873, 876, 875, 874), (864, 319, 320, 865), (881, 883, 884, 882), (883, 880, 879, 884), (869, 868, 884, 879), (870, 869, 879, 880), (868, 864, 882, 884), (863, 867, 883, 881), (886, 887, 888, 885), (882, 886, 885, 881), (865, 878, 886, 882), (874, 877, 885, 888), (878, 873, 887, 886), (877, 866, 881, 885), (900, 891, 896, 902), (908, 890, 894, 906), (113, 105, 889, 890), (904, 113, 890, 908), (906, 894, 128, 903), (902, 896, 895, 901), (892, 893, 898, 897), (890, 889, 128, 894), (898, 902, 901, 897), (893, 900, 902, 898), (257, 899, 900, 893), (896, 906, 903, 895), (129, 904, 908, 891), (891, 908, 906, 896), (192, 905, 904, 129), (106, 905, 907, 555), (203, 199, 910, 914), (194, 241, 916, 909), (201, 194, 909, 912), (200, 204, 915, 911), (202, 203, 914, 913), (56, 200, 911), (199, 50, 910), (241, 202, 913, 916), (204, 201, 912, 915), (56, 911, 921, 918), (909, 916, 926, 919), (915, 912, 922, 925), (911, 915, 925, 921), (910, 50, 917, 920), (914, 910, 920, 924), (913, 914, 924, 923), (912, 909, 919, 922), (916, 913, 923, 926)])
me_plano.polygons.foreach_set('material_index', [0, 0, 0, 0, 0, 0, 0, 0, 0, 0, 0, 0, 0, 0, 0, 0, 0, 0, 0, 0, 0, 0, 0, 0, 0, 0, 0, 0, 0, 0, 0, 0, 0, 0, 0, 0, 0, 0, 0, 0, 0, 0, 0, 0, 0, 0, 0, 0, 0, 0, 0, 0, 0, 0, 1, 1, 1, 1, 0, 0, 0, 0, 0, 0, 0, 0, 0, 0, 0, 0, 0, 0, 0, 0, 0, 0, 0, 0, 0, 0, 0, 0, 0, 0, 0, 0, 0, 0, 0, 0, 0, 0, 0, 0, 0, 0, 0, 0, 0, 0, 0, 0, 0, 0, 0, 0, 0, 0, 0, 0, 0, 0, 0, 0, 0, 0, 0, 0, 0, 0, 0, 0, 0, 0, 0, 0, 0, 0, 0, 0, 0, 0, 0, 0, 0, 0, 0, 0, 0, 0, 0, 0, 0, 0, 0, 0, 0, 0, 0, 0, 0, 0, 0, 0, 0, 0, 0, 0, 0, 0, 0, 0, 0, 0, 0, 0, 0, 0, 0, 0, 0, 0, 0, 0, 0, 0, 0, 0, 0, 0, 0, 0, 0, 0, 0, 0, 0, 0, 0, 0, 0, 0, 0, 0, 0, 0, 0, 0, 0, 0, 0, 0, 0, 0, 0, 0, 0, 0, 0, 0, 0, 0, 0, 0, 0, 0, 0, 0, 0, 0, 0, 0, 0, 0, 0, 0, 0, 0, 1, 0, 0, 0, 0, 0, 0, 0, 0, 0, 0, 0, 0, 0, 0, 0, 0, 0, 0, 0, 0, 0, 0, 0, 0, 0, 0, 0, 0, 0, 0, 0, 0, 0, 0, 0, 0, 0, 0, 0, 0, 0, 0, 0, 0, 0, 0, 0, 0, 0, 0, 0, 0, 0, 0, 0, 0, 0, 0, 0, 0, 0, 0, 0, 0, 0, 0, 0, 0, 0, 0, 0, 0, 0, 0, 0, 0, 0, 0, 0, 0, 0, 0, 0, 0, 0, 0, 0, 0, 0, 0, 0, 0, 0, 0, 0, 0, 0, 0, 0, 0, 0, 0, 0, 0, 0, 0, 0, 0, 0, 0, 0, 0, 0, 0, 0, 0, 0, 0, 0, 0, 0, 0, 0, 0, 0, 0, 0, 0, 0, 0, 0, 0, 0, 0, 0, 0, 0, 0, 0, 0, 0, 0, 0, 0, 0, 0, 0, 0, 0, 0, 0, 0, 0, 0, 0, 0, 0, 0, 0, 0, 0, 0, 0, 0, 0, 0, 0, 0, 0, 0, 0, 0, 0, 0, 0, 0, 0, 0, 0, 0, 0, 0, 0, 0, 0, 0, 0, 0, 0, 0, 0, 0, 0, 0, 0, 0, 0, 0, 0, 0, 0, 0, 0, 0, 0, 0, 0, 0, 0, 0, 0, 0, 0, 0, 0, 0, 0, 0, 0, 0, 0, 0, 0, 0, 0, 0, 0, 0, 0, 0, 0, 0, 0, 0, 0, 0, 0, 0, 0, 0, 0, 0, 0, 0, 0, 0, 0, 0, 0, 0, 0, 0, 0, 0, 0, 0, 0, 0, 0, 0, 0, 0, 0, 0, 0, 0, 0, 0, 0, 0, 0, 0, 0, 0, 0, 0, 0, 0, 0, 0, 0, 0, 0, 0, 0, 0, 0, 0, 0, 0, 0, 0, 0, 0, 0, 0, 0, 0, 0, 0, 0, 0, 0, 0, 0, 0, 0, 0, 0, 0, 0, 0, 0, 0, 0, 0, 0, 0, 0, 0, 0, 0, 0, 0, 0, 0, 0, 0, 0, 0, 0, 0, 0, 0, 0, 0, 0, 0, 0, 0, 0, 0, 0, 0, 0, 0, 0, 0, 0, 0, 0, 0, 0, 0, 0, 0, 0, 0, 0, 0, 0, 0, 0, 0, 0, 0, 0, 0, 0, 0, 0, 0, 0, 0, 0, 0, 0, 0, 0, 0, 0, 0, 0, 0, 0, 0, 0, 0, 0, 0, 0, 0, 0, 0, 0, 0, 0, 0, 0, 0, 0, 0, 0, 0, 0, 0, 0, 0, 0, 0, 0, 0, 0, 0, 0, 0, 0, 0, 0, 0, 0, 0, 0, 0, 0, 0, 0, 0, 0, 0, 0, 0, 0, 0, 0, 0, 0, 0, 0, 0, 0, 0, 0, 0, 0, 0, 0, 0, 0, 0, 0, 0, 0, 0, 0, 0, 0, 0, 0, 0, 0, 0, 0, 0, 0, 0, 0, 0, 0, 0, 0, 0, 0, 0, 0, 0, 0, 0, 0, 0, 0, 0, 0, 0, 0, 0, 0, 0, 0, 0, 0, 0, 0, 0, 0, 0, 0, 0, 0, 0, 0, 0, 0, 0, 0, 0, 0, 0, 0, 0, 0, 0, 0, 0, 0, 0, 0, 0, 0, 0, 0, 0, 0, 0, 0, 0, 0, 0, 0, 0, 0, 0, 0, 0, 0, 0, 0, 0, 0, 0, 0, 0, 0, 0, 0, 0, 0, 0, 0, 0, 0, 0, 0, 0, 0, 0, 0, 0, 0, 0, 0, 0, 0, 0, 0, 0, 0, 0, 0, 0, 0, 0, 0, 0, 0, 0, 0, 0, 0, 0, 0, 0, 0, 0, 0, 0, 0, 0, 0, 0, 0, 0, 0, 0, 0, 0, 0, 0, 0, 0, 0, 0, 0, 0, 0, 0, 0, 0, 0, 0, 0, 0, 0, 0, 0, 0, 0, 0, 0, 0, 0, 0, 0, 0, 0, 0, 0, 0, 0, 0, 0, 0, 0, 0, 0, 0, 0, 0, 0, 0, 0, 0, 0, 0, 0, 0, 0, 0, 0, 0, 0, 0, 0, 0, 0, 0, 0, 0, 0, 0, 0, 0, 0, 0, 0, 0, 0, 0, 0, 0])
_k = {(64, 73): 1.0, (66, 73): 1.0, (69, 74): 1.0, (64, 158): 1.0, (69, 236): 1.0, (68, 152): 1.0, (64, 71): 1.0, (69, 152): 1.0, (70, 158): 1.0, (73, 236): 1.0, (246, 271): 0.77647, (247, 248): 0.77647, (252, 279): 0.77647, (249, 250): 0.77647, (248, 284): 0.77647, (253, 298): 0.77647, (277, 278): 0.77647, (251, 253): 0.77647, (250, 273): 0.77647, (247, 280): 0.77647, (246, 252): 0.77647, (245, 271): 0.77647, (276, 277): 0.77647, (252, 273): 0.77647, (272, 274): 0.77647, (274, 279): 0.77647, (272, 275): 0.77647, (278, 279): 0.77647, (246, 274): 0.77647, (251, 281): 0.77647, (280, 281): 0.77647, (283, 284): 0.77647, (284, 286): 0.77647, (285, 286): 0.77647, (283, 287): 0.77647, (285, 288): 0.77647, (287, 288): 0.77647, (253, 286): 0.77647, (280, 287): 0.77647, (281, 288): 0.77647, (248, 298): 0.77647}
me_plano.attributes.new('crease_edge', 'FLOAT', 'EDGE').data.foreach_set('value', [_k.get((min(e.vertices), max(e.vertices)), 0.0) for e in me_plano.edges])
me_plano.materials.append(mat_material)
me_plano.materials.append(mat_material_003)
me_plano.use_remesh_preserve_volume = False
me_plano.use_remesh_preserve_attributes = False
me_plano.use_mirror_vertex_groups = False
me_plano.update()
me_plano_001 = bpy.data.meshes.new('Plano.001')
me_plano_001.from_pydata([(0.1929, -4.181, 0.4553), (0.3168, -4.075, 0.4442), (0.0, -4.268, 0.4804), (0.0, -4.604, 0.2734), (0.2174, -4.51, 0.2698), (0.4131, -4.313, 0.26), (0.4698, -4.18, 0.2722), (0.3815, -3.913, 0.4634), (0.43, -3.672, 0.465), (0.5561, -3.923, 0.2843), (0.5853, -3.674, 0.3091), (0.3298, -4.047, 0.4541), (0.4817, -4.154, 0.28), (0.395, -3.918, 0.4815), (0.4447, -3.671, 0.4831), (0.5741, -3.929, 0.2978), (0.6039, -3.672, 0.3232), (0.3419, -4.055, 0.4719), (0.4977, -4.165, 0.2934), (0.4342, -4.326, 0.281), (0.2316, -4.53, 0.2912), (0.0, -4.627, 0.2949), (0.0, -4.28, 0.5092), (0.2063, -4.189, 0.4832), (0.3345, -4.08, 0.4717), (0.4929, -4.189, 0.2937)], [], [(3, 2, 0, 4), (4, 0, 5), (1, 6, 5, 0), (7, 9, 12, 11), (8, 10, 9, 7), (13, 17, 18, 15), (14, 13, 15, 16), (7, 11, 17, 13), (10, 8, 14, 16), (8, 7, 13, 14), (12, 9, 15, 18), (9, 10, 16, 15), (11, 12, 18, 17), (21, 20, 23, 22), (20, 19, 23), (24, 23, 19, 25), (4, 5, 19, 20), (5, 6, 25, 19), (0, 2, 22, 23), (1, 0, 23, 24), (3, 4, 20, 21), (6, 1, 24, 25)])
_k = {(4, 5): 0.77647, (3, 4): 0.77647, (0, 1): 0.77647, (1, 6): 0.83529, (0, 2): 0.77647, (5, 6): 0.77647, (7, 8): 0.77647, (8, 10): 0.83529, (9, 10): 0.77647, (7, 11): 0.77647, (9, 12): 0.77647, (11, 12): 0.83529, (13, 14): 0.77647, (14, 16): 0.83529, (15, 16): 0.77647, (13, 17): 0.77647, (15, 18): 0.77647, (17, 18): 0.83529, (11, 17): 0.82745, (8, 14): 0.82745, (10, 16): 0.82745, (12, 18): 0.82745, (19, 20): 0.77647, (20, 21): 0.77647, (23, 24): 0.77647, (24, 25): 0.83529, (22, 23): 0.77647, (19, 25): 0.77647, (6, 25): 0.82745, (1, 24): 0.82745}
me_plano_001.attributes.new('crease_edge', 'FLOAT', 'EDGE').data.foreach_set('value', [_k.get((min(e.vertices), max(e.vertices)), 0.0) for e in me_plano_001.edges])
me_plano_001.materials.append(mat_material_002)
me_plano_001.use_remesh_preserve_volume = False
me_plano_001.use_remesh_preserve_attributes = False
me_plano_001.use_mirror_vertex_groups = False
me_plano_001.update()
me_plano_003 = bpy.data.meshes.new('Plano.003')
me_plano_003.from_pydata([(0.0, -0.09637, 0.04211), (0.5296, 0.2477, 0.03447), (0.0, -0.1022, -0.04371), (0.5295, 0.2419, -0.04561), (0.5296, 0.2463, 0.01509), (0.0, -0.09771, 0.02139), (0.5296, -0.0464, 0.004146), (0.0, -0.3905, 0.009546), (0.5295, -0.05084, -0.04911), (0.0, -0.3949, -0.04371), (0.5295, 0.3323, -0.03638), (0.1908, 0.003065, 0.03881), (0.0, -0.009584, -0.03676), (0.2016, 0.01011, 0.03865), (0.5001, 0.2228, -0.04552), (0.2818, -0.05781, 0.0629), (0.5001, -0.06993, -0.04881), (0.4971, 0.3114, -0.03651), (0.0, -0.2192, 0.08001), (0.5296, 0.1251, 0.05324), (0.2712, -0.06504, 0.06343), (0.1164, -0.04528, 0.03992), (0.1272, -0.03826, 0.03976), (0.1918, 0.02277, -0.04455), (0.2064, -0.1091, 0.0665), (0.1918, -0.27, -0.04567), (0.167, 0.09922, -0.03749), (0.1958, -0.1163, 0.06703), (0.1822, -0.269, 0.01023), (0.193, -0.262, 0.01012), (0.05271, -0.08784, 0.0222), (0.04196, -0.09487, 0.02233), (0.04198, -0.09365, 0.04103), (0.05273, -0.08662, 0.04088), (0.131, -0.1604, 0.0701), (0.12, -0.167, 0.07064), (0.5077, 0.0962, 0.05205), (0.4972, 0.08875, 0.05264), (0.425, 0.1552, 0.03531), (0.414, 0.1481, 0.03547), (0.4953, -0.06549, 0.006694), (0.5063, -0.05835, 0.006582), (0.425, 0.154, 0.01749), (0.414, 0.1469, 0.01762), (0.4043, 0.1664, 0.03628), (0.4164, 0.1743, 0.0361), (0.4043, 0.165, 0.01658), (0.4164, 0.1729, 0.01643), (0.4941, -0.06943, 0.004508), (0.5062, -0.06154, 0.004384), (0.5078, 0.1091, 0.05459), (0.4961, 0.1009, 0.05524), (0.04303, -0.06807, 0.04148), (0.03116, -0.07583, 0.04165), (0.03114, -0.07718, 0.021), (0.04301, -0.06941, 0.02086), (0.186, -0.2694, 0.007646), (0.1979, -0.2617, 0.007525), (0.1295, -0.1495, 0.07374), (0.1173, -0.1569, 0.07435), (0.1177, -0.0196, 0.04041), (0.1058, -0.02735, 0.04058), (0.1924, 0.02886, 0.03933), (0.1804, 0.02109, 0.0395), (0.2671, 0.07733, 0.03825), (0.255, 0.06952, 0.03843), (0.3418, 0.1258, 0.03718), (0.3297, 0.118, 0.03735), (0.2052, -0.09782, 0.06992), (0.1935, -0.1058, 0.07051), (0.2809, -0.04613, 0.06611), (0.2692, -0.05411, 0.0667), (0.3566, 0.005564, 0.06229), (0.3448, -0.002444, 0.06288), (0.4323, 0.05726, 0.05847), (0.4205, 0.04922, 0.05906), (0.3297, 0.1166, 0.01746), (0.3417, 0.1245, 0.01732), (0.255, 0.06817, 0.01835), (0.2671, 0.07598, 0.0182), (0.1804, 0.01974, 0.01923), (0.1924, 0.02752, 0.01909), (0.1057, -0.0287, 0.02012), (0.1177, -0.02095, 0.01998), (0.4325, -0.1094, 0.005135), (0.4445, -0.1016, 0.005012), (0.3708, -0.1494, 0.005763), (0.3829, -0.1416, 0.00564), (0.3092, -0.1894, 0.00639), (0.3212, -0.1816, 0.006268), (0.2476, -0.2294, 0.007018), (0.2595, -0.2216, 0.006897), (0.3465, -0.01377, 0.05984), (0.3571, -0.006519, 0.0593), (0.2761, 0.05847, 0.03754), (0.2652, 0.0514, 0.03769), (0.4219, 0.03749, 0.05624), (0.4325, 0.04477, 0.0557), (0.3506, 0.1068, 0.03642), (0.3396, 0.09974, 0.03658), (0.4436, -0.09908, 0.007291), (0.4327, -0.1062, 0.007402), (0.3396, 0.09852, 0.01856), (0.3505, 0.1056, 0.01844), (0.381, -0.1398, 0.007999), (0.3701, -0.1469, 0.00811), (0.2652, 0.05018, 0.01951), (0.2761, 0.05726, 0.01938), (0.3183, -0.1805, 0.008707), (0.3074, -0.1876, 0.008818), (0.1908, 0.001845, 0.02045), (0.2016, 0.008888, 0.02032), (0.2556, -0.2212, 0.009415), (0.2448, -0.2283, 0.009525), (0.1164, -0.0465, 0.02139), (0.1272, -0.03948, 0.02126), (0.01422, -0.09289, -0.04377), (0.01422, -0.3856, -0.04386), (0.01238, -0.001518, -0.03682), (0.01365, -0.3816, 0.009406), (0.5001, 0.2228, -0.04552), (0.4971, 0.3114, -0.03651), (0.5001, -0.06993, -0.04881), (0.5026, -0.06832, -0.04884), (0.516, -0.05521, 0.004285), (0.0, -0.366, -0.04371), (0.5001, -0.04107, -0.04849), (0.1918, -0.2411, -0.04556), (0.01422, -0.3568, -0.04385), (0.5001, -0.04107, -0.04849), (0.538, 0.3732, 0.02189), (0.5232, 0.4578, -0.01928), (0.0, 0.116, -0.01957), (0.4907, 0.437, -0.01938), (0.538, 0.2507, 0.02897), (0.1607, 0.2248, -0.02013), (0.006038, 0.124, -0.01962), (0.4907, 0.437, -0.01938)], [], [(47, 4, 124, 49), (66, 74, 51, 44), (128, 125, 9, 117), (1, 10, 3, 4), (129, 122, 16, 126), (4, 3, 8, 6), (46, 48, 85, 77), (121, 120, 14, 17), (3, 14, 126, 16, 123, 8), (10, 17, 14, 3), (60, 63, 80, 83), (45, 1, 4, 47), (52, 58, 69, 61), (82, 90, 57, 55), (52, 61, 82, 55), (118, 116, 23, 26), (66, 44, 46, 77), (5, 54, 56, 119), (62, 65, 78, 81), (64, 67, 76, 79), (76, 84, 87, 79), (16, 122, 25, 117, 119, 56, 57, 90, 91, 88, 89, 86, 87, 84, 85, 48, 49, 124, 123), (78, 86, 89, 81), (80, 88, 91, 83), (42, 41, 40, 43), (0, 53, 54, 5), (0, 18, 59, 53), (60, 68, 71, 63), (62, 70, 73, 65), (64, 72, 75, 67), (54, 53, 32, 31), (76, 67, 99, 102), (75, 74, 97, 96), (45, 47, 42, 38), (88, 80, 110, 109), (52, 55, 30, 33), (66, 77, 103, 98), (65, 73, 92, 95), (89, 88, 109, 108), (56, 54, 31, 28), (78, 65, 95, 106), (48, 46, 43, 40), (79, 87, 104, 107), (57, 56, 28, 29), (64, 79, 107, 94), (72, 64, 94, 93), (49, 48, 40, 41), (55, 57, 29, 30), (45, 50, 19, 1), (38, 42, 43, 39), (36, 38, 39, 37), (34, 33, 32, 35), (30, 29, 28, 31), (33, 30, 31, 32), (24, 22, 21, 27), (15, 13, 11, 20), (93, 94, 95, 92), (97, 98, 99, 96), (101, 102, 103, 100), (105, 106, 107, 104), (109, 110, 111, 108), (113, 114, 115, 112), (22, 115, 114, 21), (13, 111, 110, 11), (94, 107, 106, 95), (98, 103, 102, 99), (46, 44, 39, 43), (74, 66, 98, 97), (69, 68, 24, 27), (81, 89, 108, 111), (51, 50, 36, 37), (68, 60, 22, 24), (91, 90, 113, 112), (50, 45, 38, 36), (67, 75, 96, 99), (90, 82, 114, 113), (44, 51, 37, 39), (85, 84, 101, 100), (61, 69, 27, 21), (59, 58, 34, 35), (84, 76, 102, 101), (71, 70, 15, 20), (83, 91, 112, 115), (58, 52, 33, 34), (70, 62, 13, 15), (60, 83, 115, 22), (77, 85, 100, 103), (82, 61, 21, 114), (53, 59, 35, 32), (87, 86, 105, 104), (63, 71, 20, 11), (62, 81, 111, 13), (86, 78, 106, 105), (47, 49, 41, 42), (73, 72, 93, 92), (80, 63, 11, 110), (12, 2, 116, 118), (127, 128, 117, 25), (119, 7, 5), (119, 117, 9, 7), (26, 23, 120, 121), (127, 25, 122, 129), (124, 4, 6), (123, 124, 6, 8), (23, 127, 129, 120), (23, 116, 128, 127), (120, 129, 126, 14), (116, 2, 125, 128), (17, 10, 131, 133), (10, 1, 130, 131), (12, 118, 136, 132), (118, 26, 135, 136), (1, 19, 134, 130), (121, 17, 133, 137), (26, 121, 137, 135)])
me_plano_003.polygons.foreach_set('material_index', [0, 0, 0, 0, 0, 0, 0, 0, 0, 0, 0, 0, 0, 0, 0, 0, 0, 0, 0, 0, 0, 1, 0, 0, 0, 0, 0, 0, 0, 0, 0, 0, 0, 0, 0, 0, 0, 0, 0, 0, 0, 0, 0, 0, 0, 0, 0, 0, 0, 0, 0, 0, 0, 0, 0, 0, 0, 0, 0, 0, 0, 0, 0, 0, 0, 0, 0, 0, 0, 0, 0, 0, 0, 0, 0, 0, 0, 0, 0, 0, 0, 0, 0, 0, 0, 0, 0, 0, 0, 0, 0, 0, 0, 0, 0, 0, 0, 0, 0, 1, 0, 0, 0, 1, 0, 0, 0, 0, 0, 0, 0, 0, 0, 0, 0])
me_plano_003.materials.append(mat_material_001)
me_plano_003.materials.append(mat_material_003)
me_plano_003.use_remesh_preserve_volume = False
me_plano_003.use_remesh_preserve_attributes = False
me_plano_003.use_mirror_vertex_groups = False
me_plano_003.update()

# ---- objects
ob_plano_002 = bpy.data.objects.new('Plano.002', me_plano_002)
ob_sol = bpy.data.objects.new('Sol', light_sol)
ob_plano = bpy.data.objects.new('Plano', me_plano)
ob_plano_001 = bpy.data.objects.new('Plano.001', me_plano_001)
ob_plano_003 = bpy.data.objects.new('Plano.003', me_plano_003)
ob_c_mara = bpy.data.objects.new('Cámara', cam_c_mara)

# ---- transforms, parenting, visibility, modifiers, constraints
ob_plano_002.location = (0.0, 0.0, -1.184)
ob_plano_002.scale = (10.0, 10.0, 1.0)
ob_plano_002.pass_index = 2
ob_plano_002.lineart.crease_threshold = 0.0
ob_sol.location = (6.471, 1.582, 12.82)
ob_sol.rotation_euler = (0.5009, 0.4363, 0.0)
ob_sol.lineart.crease_threshold = 0.0
ob_plano.location = (0.0, 0.0, 0.0)
ob_plano.scale = (0.5079, 0.5079, 0.5079)
ob_plano.pass_index = 1
ob_plano.lineart.crease_threshold = 0.0
_m = ob_plano.modifiers.new('Reflectividad', 'MIRROR')
_m.use_clip = True
_m = ob_plano.modifiers.new('Subsurf', 'SUBSURF')
_m.uv_smooth = 'PRESERVE_CORNERS'
_m.quality = 2
_m.levels = 2
_m.show_only_control_edges = False
ob_plano_001.parent = ob_plano
ob_plano_001.matrix_parent_inverse = Matrix(((1.969, 0.0, 0.0, 0.0), (0.0, 1.969, 0.0, 0.0), (0.0, 0.0, 1.969, 0.0), (0.0, 0.0, 0.0, 1.0)))
ob_plano_001.location = (0.0, 0.0, 0.0)
ob_plano_001.scale = (0.5079, 0.5079, 0.5079)
ob_plano_001.pass_index = 1
ob_plano_001.lineart.crease_threshold = 0.0
_m = ob_plano_001.modifiers.new('Reflectividad', 'MIRROR')
_m.use_clip = True
_m = ob_plano_001.modifiers.new('Subsurf', 'SUBSURF')
_m.uv_smooth = 'PRESERVE_CORNERS'
_m.levels = 3
_m.render_levels = 4
_m.show_only_control_edges = False
ob_plano_003.parent = ob_plano
ob_plano_003.matrix_parent_inverse = Matrix(((1.969, 0.0, 0.0, 0.0), (0.0, 1.969, 0.0, 0.0), (0.0, 0.0, 1.969, 0.0), (0.0, 0.0, 0.0, 1.0)))
ob_plano_003.location = (0.7578, 0.1558, -0.01237)
ob_plano_003.scale = (0.5079, 0.5079, 0.5079)
ob_plano_003.pass_index = 1
ob_plano_003.lineart.crease_threshold = 0.0
_m = ob_plano_003.modifiers.new('Reflectividad', 'MIRROR')
_m.use_clip = True
_m = ob_plano_003.modifiers.new('Subsurf', 'SUBSURF')
_m.uv_smooth = 'PRESERVE_CORNERS'
_m.levels = 3
_m.render_levels = 4
_m.show_only_control_edges = False
_m = ob_plano_003.modifiers.new('Reflectividad.001', 'MIRROR')
_m.mirror_object = ob_plano
ob_c_mara.location = (0.008233, -9.687, 1.881)
ob_c_mara.rotation_euler = (1.353, 0.0, 0.0)
ob_c_mara.lineart.crease_threshold = 0.0

# ---- collection membership
col_collection_1.objects.link(ob_plano_002)
col_collection_1.objects.link(ob_sol)
col_collection_1.objects.link(ob_plano)
col_collection_1.objects.link(ob_plano_001)
col_collection_1.objects.link(ob_plano_003)
col_collection_2.objects.link(ob_plano_002)
col_collection_2.objects.link(ob_sol)
col_collection_2.objects.link(ob_c_mara)

# ---- scene / render settings (as saved in the file)
scene.camera = ob_c_mara
scene.frame_start = 1; scene.frame_end = 250; scene.frame_set(249)
scene.render.engine = 'CYCLES'
scene.render.dither_intensity = 0.0
scene.render.use_border = True
scene.render.simplify_subdivision = 5
scene.render.simplify_subdivision_render = 5
scene.render.use_persistent_data = True
scene.cycles.use_denoising = False
scene.cycles.samples = 25
scene.cycles.sampling_pattern = 'TABULATED_SOBOL'
scene.cycles.use_adaptive_sampling = False
scene.cycles.use_light_tree = False
scene.cycles.max_bounces = 8
scene.cycles.transmission_bounces = 4
scene.cycles.transparent_max_bounces = 0
scene.cycles.sample_clamp_indirect = 0.0
scene.view_settings.view_transform = 'Filmic'
bpy.context.view_layer.update()
